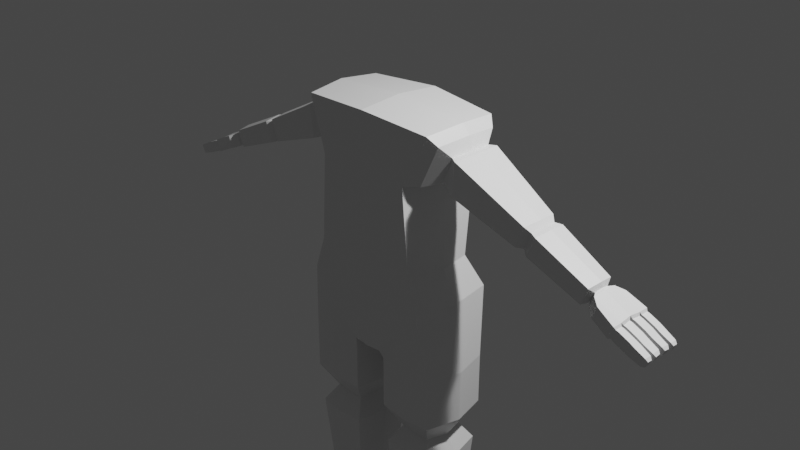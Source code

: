 # Source: impFemale.blend  (saved by Blender 2.83.19; exported with 4.5.12 LTS)
import bpy
from mathutils import Matrix  # noqa: F401  (used for matrix-valued properties, if any)

bpy.ops.wm.read_factory_settings(use_empty=True)
scene = bpy.context.scene
scene.name = 'Scene'

# ---- collections
col_collection = bpy.data.collections.new('Collection'); scene.collection.children.link(col_collection)

# ---- materials (node trees are filled in below, after node groups)
mat_material_001 = bpy.data.materials.new('Material.001')
mat_material_001.use_transparent_shadow = False

# ---- material node trees
mat_material_001.use_nodes = True; mat_material_001.node_tree.nodes.clear()
_N = mat_material_001.node_tree.nodes; _L = mat_material_001.node_tree.links
n0 = _N.new('ShaderNodeBsdfPrincipled'); n0.name = 'Principled BSDF'; n0.location = (10, 300)
n0.distribution = 'GGX'
n0.subsurface_method = 'BURLEY'
n0.inputs[2].default_value = 0.4
n0.inputs[3].default_value = 1.45
n0.inputs[27].default_value = (0.0, 0.0, 0.0, 1.0)
n0.inputs[28].default_value = 1.0
n1 = _N.new('ShaderNodeOutputMaterial'); n1.name = 'Material Output'; n1.location = (300, 300)
n2 = _N.new('ShaderNodeNormalMap'); n2.name = 'Normal Map'; n2.location = (-300, -300)
n2.label = 'Normal/Map'
n2.inputs[0].default_value = 0.0
_L.new(n0.outputs[0], n1.inputs[0])
_L.new(n2.outputs[0], n0.inputs[5])
n1.is_active_output = True

# ---- world
world_world = bpy.data.worlds.new('World'); scene.world = world_world
world_world.use_nodes = True; world_world.node_tree.nodes.clear()
_N = world_world.node_tree.nodes; _L = world_world.node_tree.links
n0 = _N.new('ShaderNodeOutputWorld'); n0.name = 'World Output'; n0.location = (300, 300)
n1 = _N.new('ShaderNodeBackground'); n1.name = 'Background'; n1.location = (10, 300)
n1.inputs[0].default_value = (0.05088, 0.05088, 0.05088, 1.0)
_L.new(n1.outputs[0], n0.inputs[0])
n0.is_active_output = True
world_world.color = (0.05088, 0.05088, 0.05088)
world_world.use_sun_shadow = False
world_world.sun_shadow_jitter_overblur = 0.0

# ---- cameras
cam_camera = bpy.data.cameras.new('Camera')
cam_camera.clip_end = 100.0
cam_camera.ortho_scale = 7.314
cam_camera_001 = bpy.data.cameras.new('Camera.001')
cam_camera_001.clip_end = 100.0
cam_camera_001.ortho_scale = 7.314

# ---- lights
light_light = bpy.data.lights.new('Light', 'POINT')
light_light.transmission_factor = 0.0
light_light.energy = 1000.0
light_light.shadow_soft_size = 0.1
light_light.shadow_maximum_resolution = 0.006
light_light.use_absolute_resolution = True
light_light_001 = bpy.data.lights.new('Light.001', 'POINT')
light_light_001.transmission_factor = 0.0
light_light_001.energy = 1000.0
light_light_001.shadow_soft_size = 0.25
light_light_001.shadow_maximum_resolution = 0.006
light_light_001.use_absolute_resolution = True

# ---- meshes
me_cube_001 = bpy.data.meshes.new('Cube.001')
me_cube_001.from_pydata([(0.808, 0.4293, 1.244), (0.1818, 0.3908, -1.297), (0.808, -0.4293, 1.244), (0.1818, -0.4537, -1.297), (0.706, -0.26, -2.243), (0.706, 0.197, -2.243), (0.8437, -0.4197, -1.967), (0.8437, 0.3568, -1.967), (0.5561, 0.488, 0.6877), (0.6286, 0.3144, -0.285), (0.7462, 0.4835, -0.6487), (0.2072, 0.3568, -1.967), (0.2072, -0.4197, -1.967), (0.2072, -0.4197, -1.392), (0.5561, -0.488, 0.6877), (0.6286, -0.4767, -0.285), (0.7462, -0.488, -0.6487), (0.8437, -0.4197, -1.392), (0.2072, 0.3568, -1.392), (0.8437, 0.3568, -1.392), (0.3449, -0.26, -2.243), (0.3449, 0.197, -2.243), (0.815, 0.3234, -2.432), (0.2359, 0.3234, -2.432), (0.815, -0.3863, -2.432), (0.2359, -0.3863, -2.432), (0.7566, -0.2757, -3.576), (0.3271, -0.2757, -3.576), (0.3271, 0.2128, -3.576), (0.7566, 0.2128, -3.576), (0.7036, -0.2154, -3.66), (0.3801, -0.2154, -3.66), (0.3801, 0.1525, -3.66), (0.7036, 0.1525, -3.66), (0.79, -0.2973, -3.76), (0.2937, -0.2973, -3.76), (0.2937, 0.2344, -3.716), (0.79, 0.2344, -3.716), (0.79, -0.2981, -4.194), (0.2937, -0.2981, -4.194), (0.2937, 0.2352, -4.194), (0.79, 0.2352, -4.194), (0.8397, -0.2981, -3.8), (0.8397, 0.2886, -3.8), (0.244, 0.2886, -3.8), (0.244, -0.2981, -3.8), (0.8397, -0.2981, -4.194), (0.8397, 0.2886, -4.194), (0.244, 0.2886, -4.194), (0.244, -0.2981, -4.194), (0.2937, -0.8956, -3.746), (0.79, -0.8956, -3.746), (0.2937, -0.8956, -4.194), (0.79, -0.8956, -4.194), (0.8397, -0.6976, -4.194), (0.244, -0.6976, -4.194), (0.244, -0.6976, -3.792), (0.8397, -0.6976, -3.792), (0.2937, -0.5085, -3.771), (0.244, -0.5085, -3.8), (0.8397, -0.5085, -3.8), (0.8397, -0.5085, -4.194), (0.79, -0.5085, -4.194), (0.2937, -0.5085, -4.194), (0.79, -0.5085, -3.771), (0.244, -0.5085, -4.194), (0.7714, -0.03146, -2.243), (0.3163, -0.03146, -2.243), (0.8508, -2.807e-09, 1.28), (0.1241, -0.03146, -1.302), (0.9398, -0.03146, -1.967), (0.1521, -0.03146, -1.967), (0.1521, -0.03146, -1.392), (0.8243, 0.0, -0.6487), (0.6963, -0.05462, -0.285), (0.6279, 2.22e-09, 0.6351), (0.9398, -0.03146, -1.392), (-0.0006773, -6.682e-09, 1.338), (0.9046, -0.03146, -2.432), (0.1864, -0.03146, -2.432), (0.826, -0.03146, -3.576), (0.295, -0.03146, -3.576), (0.7611, -0.03146, -3.66), (0.3583, -0.03146, -3.66), (0.8501, -0.03146, -3.738), (0.2715, -0.03146, -3.738), (0.8501, -0.03146, -4.194), (0.2715, -0.03146, -4.194), (0.9075, -0.004754, -3.8), (0.2155, -0.004754, -3.8), (0.9075, -0.004754, -4.194), (0.2155, -0.004754, -4.194), (0.0, 0.3904, -1.316), (0.0, -0.488, 1.297), (0.0, -0.4533, -1.316), (0.0, 0.488, 1.297), (0.0, 0.5108, -0.6487), (0.0, 0.3144, -0.285), (0.0, 0.488, 0.6487), (0.0, -0.518, -0.6487), (0.0, -0.5067, -0.285), (0.0, -0.518, 0.6487), (0.0, -0.03146, -1.316), (1.849, 0.1576, 0.5727), (1.777, 0.1576, 0.3898), (1.798, 3.73e-08, 0.3647), (1.869, 3.399e-08, 0.5947), (1.777, -0.1576, 0.3898), (0.5418, -0.4588, -1.392), (0.5418, -0.4588, -1.967), (0.0, 0.5229, -0.9825), (0.4804, 0.5232, -0.973), (0.4804, -0.5021, -0.973), (0.5418, 0.4158, -1.967), (0.5418, 0.2358, -2.243), (0.5418, 0.4158, -1.392), (0.0, -0.5019, -0.9825), (0.5418, 0.3782, -2.432), (0.5418, -0.2789, -2.243), (0.5418, -0.4212, -2.432), (0.5418, 0.2536, -3.576), (0.5418, -0.2967, -3.576), (0.5418, -0.2287, -3.66), (0.5418, 0.1856, -3.66), (0.5418, -0.321, -3.76), (0.5418, 0.2779, -3.716), (0.5418, -0.5589, -4.194), (0.5418, -0.9948, -4.194), (0.5418, 0.339, -3.8), (0.5418, 0.339, -4.194), (0.5418, 0.2788, -4.194), (0.5418, -0.9948, -3.746), (0.5418, -0.5589, -3.771), (0.5418, -0.3219, -4.194), (0.5608, -0.02154, -4.194), (1.849, -0.1576, 0.5727), (1.798, -0.1984, 0.6233), (1.734, 3.809e-08, 0.3657), (1.707, -0.1984, 0.3931), (1.707, 0.1984, 0.3931), (1.798, 0.1984, 0.6233), (1.824, 3.589e-08, 0.6428), (0.9898, 0.2729, 0.6629), (1.023, 0.2829, 1.028), (1.06, 1.967e-08, 1.045), (0.9898, -0.2729, 0.6629), (1.023, -0.2829, 1.028), (0.9885, 2.142e-08, 0.6441), (0.8435, 0.2384, 0.7519), (0.953, 0.2384, 1.028), (0.8435, -0.2384, 0.7519), (0.953, -0.2384, 1.028), (0.9839, 1.761e-08, 1.048), (0.8755, 1.929e-08, 0.7208), (1.858, 3.995e-08, 0.3156), (1.944, 3.753e-08, 0.5835), (1.92, -0.1904, 0.5635), (1.832, -0.1904, 0.3426), (1.832, 0.1904, 0.3426), (1.92, 0.1904, 0.5635), (2.45, 4.481e-08, 0.07369), (2.521, 4.136e-08, 0.3028), (2.501, -0.1564, 0.2804), (2.429, -0.1564, 0.09885), (2.429, 0.1564, 0.09885), (2.501, 0.1564, 0.2804), (2.49, 5.142e-08, 0.102), (2.536, 4.571e-08, 0.2508), (2.524, -0.08562, 0.2265), (2.477, -0.08562, 0.1226), (2.477, 0.08562, 0.1226), (2.524, 0.08562, 0.2265), (2.509, 5.154e-08, 0.07592), (2.562, 5.617e-08, 0.2361), (2.558, -0.1419, 0.2259), (2.511, -0.1419, 0.09005), (2.511, 0.1419, 0.09005), (2.558, 0.1419, 0.2259), (2.814, 0.01887, -0.03603), (2.852, 0.01891, 0.06894), (2.86, -0.1137, 0.06513), (2.818, -0.1138, -0.03771), (2.818, 0.1126, -0.03649), (2.86, 0.1125, 0.06391), (2.813, -0.01756, -0.03725), (2.852, -0.0176, 0.07015), (2.819, 0.1408, -0.03723), (2.859, 0.1408, 0.0632), (2.783, 5.752e-08, -0.05166), (2.842, 6.254e-08, 0.1061), (2.86, -0.1415, 0.06582), (2.819, -0.1415, -0.03799), (2.64, 0.2024, 0.1873), (2.859, 0.2231, 0.0632), (2.64, -0.2024, 0.1873), (2.593, -0.2024, 0.05142), (2.593, 0.2024, 0.05142), (2.86, -0.2225, 0.06582), (2.819, -0.2225, -0.03799), (2.819, 0.2231, -0.03723), (2.845, 0.1298, 0.0895), (2.793, 0.1298, -0.04472), (2.845, 0.2342, 0.0895), (2.793, 0.2342, -0.04472), (2.845, -0.1298, 0.0895), (2.793, -0.1298, -0.04472), (2.845, -0.2342, 0.0895), (2.793, -0.2342, -0.04472), (2.836, 0.01886, -0.05388), (2.882, 0.0189, 0.06231), (2.841, 0.1125, -0.0544), (2.891, 0.1125, 0.05592), (2.835, -0.01757, -0.05527), (2.883, -0.01761, 0.06365), (2.892, -0.1137, 0.05727), (2.84, -0.1138, -0.05579), (2.89, 0.1408, 0.0552), (2.842, 0.1408, -0.05525), (2.89, 0.2231, 0.0552), (2.842, 0.2231, -0.05525), (2.891, -0.1415, 0.05808), (2.842, -0.1415, -0.05611), (2.891, -0.2225, 0.05808), (2.842, -0.2225, -0.05611), (2.994, 0.01886, 0.0141), (2.952, 0.1125, -0.1026), (2.995, -0.01765, 0.01544), (3.002, 0.1408, 0.006988), (3.003, -0.2225, 0.009871), (2.953, -0.2225, -0.1043), (2.947, 0.01882, -0.1021), (3.003, 0.1125, 0.007705), (2.947, -0.01761, -0.1035), (3.003, -0.1138, 0.009059), (2.952, -0.1138, -0.104), (2.954, 0.1408, -0.1035), (3.002, 0.2231, 0.006988), (2.954, 0.2231, -0.1035), (3.003, -0.1415, 0.009871), (2.953, -0.1415, -0.1043), (3.015, 0.02036, -0.1218), (3.056, 0.0204, -0.02154), (3.019, 0.1109, -0.1223), (3.063, 0.1109, -0.02706), (3.014, -0.01809, -0.1243), (3.057, -0.01813, -0.0191), (3.064, -0.1133, -0.02475), (3.019, -0.1134, -0.1248), (3.063, 0.1411, -0.02657), (3.02, 0.1411, -0.1244), (3.063, 0.2227, -0.02657), (3.02, 0.2227, -0.1244), (3.065, -0.1394, -0.02084), (3.019, -0.1394, -0.1283), (3.065, -0.2247, -0.02084), (3.019, -0.2247, -0.1283), (3.126, 0.02589, -0.1616), (3.162, 0.02592, -0.07363), (3.13, 0.1053, -0.162), (3.168, 0.1053, -0.07848), (3.124, -0.02263, -0.1653), (3.163, -0.02267, -0.07), (3.169, -0.1089, -0.07511), (3.128, -0.1089, -0.1657), (3.168, 0.1467, -0.07926), (3.131, 0.1467, -0.1635), (3.168, 0.217, -0.07926), (3.131, 0.217, -0.1635), (3.17, -0.1449, -0.07361), (3.13, -0.1449, -0.1673), (3.17, -0.2193, -0.07361), (3.13, -0.2193, -0.1673), (3.163, 0.03927, -0.1596), (3.186, 0.03929, -0.1012), (3.165, 0.09192, -0.1598), (3.19, 0.09189, -0.1044), (3.161, -0.0352, -0.1646), (3.188, -0.03523, -0.09703), (3.193, -0.09632, -0.1007), (3.164, -0.09635, -0.1649), (3.191, 0.158, -0.1052), (3.166, 0.158, -0.1624), (3.191, 0.2057, -0.1052), (3.166, 0.2057, -0.1624), (3.193, -0.1572, -0.1017), (3.166, -0.1572, -0.1644), (3.193, -0.207, -0.1017), (3.166, -0.207, -0.1644), (0.8934, 0.3596, 1.148), (0.8934, -0.3596, 1.148), (0.6988, 0.3912, 0.6999), (0.6988, -0.3912, 0.6999), (0.9331, 7.616e-09, 1.178), (0.7547, 1.123e-08, 0.6548)], [], [(108, 13, 12, 109), (67, 21, 23, 79), (102, 69, 3, 94), (289, 291, 150, 151), (98, 95, 0, 8), (110, 96, 10, 111), (96, 97, 9, 10), (97, 98, 8, 9), (112, 3, 13, 108), (73, 74, 15, 16), (74, 75, 14, 15), (113, 7, 5, 114), (70, 6, 4, 66), (69, 1, 18, 72), (72, 18, 11, 71), (115, 19, 7, 113), (73, 16, 17, 76), (15, 14, 101, 100), (16, 15, 100, 99), (112, 16, 99, 116), (111, 10, 19, 115), (76, 17, 6, 70), (114, 5, 22, 117), (71, 11, 21, 67), (109, 12, 20, 118), (14, 2, 93, 101), (68, 77, 93, 2), (66, 4, 24, 78), (118, 20, 25, 119), (78, 24, 26, 80), (117, 22, 29, 120), (79, 23, 28, 81), (119, 25, 27, 121), (81, 28, 32, 83), (80, 26, 30, 82), (121, 27, 31, 122), (120, 29, 33, 123), (122, 31, 35, 124), (123, 33, 37, 125), (83, 32, 36, 85), (82, 30, 34, 84), (85, 36, 44, 89), (126, 62, 53, 127), (61, 60, 57, 54), (86, 41, 47, 90), (89, 44, 48, 91), (88, 42, 46, 90), (128, 43, 47, 129), (84, 34, 42, 88), (130, 40, 48, 129), (58, 59, 56, 50), (125, 37, 43, 128), (87, 39, 49, 91), (52, 50, 56, 55), (131, 50, 52, 127), (51, 53, 54, 57), (60, 64, 51, 57), (65, 63, 52, 55), (132, 58, 50, 131), (62, 61, 54, 53), (59, 65, 55, 56), (45, 49, 65, 59), (38, 46, 61, 62), (124, 35, 58, 132), (49, 39, 63, 65), (42, 34, 64, 60), (35, 45, 59, 58), (46, 42, 60, 61), (133, 38, 62, 126), (134, 87, 40, 130), (133, 39, 87, 134), (40, 87, 91, 48), (37, 84, 88, 43), (43, 88, 90, 47), (45, 89, 91, 49), (38, 86, 90, 46), (35, 85, 89, 45), (33, 82, 84, 37), (31, 83, 85, 35), (29, 80, 82, 33), (27, 81, 83, 31), (25, 79, 81, 27), (22, 78, 80, 29), (5, 66, 78, 22), (0, 95, 77, 68), (12, 71, 67, 20), (19, 76, 70, 7), (10, 73, 76, 19), (13, 72, 71, 12), (3, 69, 72, 13), (7, 70, 66, 5), (9, 8, 75, 74), (10, 9, 74, 73), (290, 288, 149, 148), (92, 1, 69, 102), (20, 67, 79, 25), (293, 290, 148, 153), (149, 152, 144, 143), (142, 143, 140, 139), (143, 144, 141, 140), (141, 136, 135, 106), (136, 138, 107, 135), (147, 142, 139, 137), (150, 153, 147, 145), (151, 150, 145, 146), (153, 148, 142, 147), (291, 293, 153, 150), (145, 147, 137, 138), (288, 292, 152, 149), (152, 151, 146, 144), (146, 145, 138, 136), (104, 103, 159, 158), (137, 139, 104, 105), (138, 137, 105, 107), (140, 141, 106, 103), (144, 146, 136, 141), (139, 140, 103, 104), (148, 149, 143, 142), (105, 104, 158, 154), (292, 289, 151, 152), (38, 133, 134, 86), (86, 134, 130, 41), (39, 133, 126, 63), (34, 124, 132, 64), (64, 132, 131, 51), (51, 131, 127, 53), (36, 125, 128, 44), (41, 130, 129, 47), (44, 128, 129, 48), (63, 126, 127, 52), (32, 123, 125, 36), (30, 122, 124, 34), (28, 120, 123, 32), (26, 121, 122, 30), (24, 119, 121, 26), (23, 117, 120, 28), (4, 118, 119, 24), (6, 109, 118, 4), (21, 114, 117, 23), (1, 111, 115, 18), (3, 112, 116, 94), (18, 115, 113, 11), (11, 113, 114, 21), (16, 112, 108, 17), (92, 110, 111, 1), (17, 108, 109, 6), (154, 158, 164, 160), (159, 155, 161, 165), (107, 105, 154, 157), (106, 135, 156, 155), (103, 106, 155, 159), (135, 107, 157, 156), (161, 162, 168, 167), (164, 165, 171, 170), (157, 154, 160, 163), (158, 159, 165, 164), (155, 156, 162, 161), (156, 157, 163, 162), (166, 170, 176, 172), (171, 167, 173, 177), (162, 163, 169, 168), (165, 161, 167, 171), (160, 164, 170, 166), (163, 160, 166, 169), (173, 174, 204, 189), (177, 200, 202, 192), (169, 166, 172, 175), (170, 171, 177, 176), (167, 168, 174, 173), (168, 169, 175, 174), (179, 178, 208, 209), (190, 197, 222, 220), (175, 205, 207, 195), (177, 173, 189, 200), (172, 176, 201, 188), (175, 172, 188, 205), (178, 179, 189, 188), (182, 178, 188, 201), (183, 182, 201, 200), (179, 183, 200, 189), (185, 184, 188, 189), (181, 180, 204, 205), (184, 181, 205, 188), (180, 185, 189, 204), (196, 192, 202, 203), (194, 195, 207, 206), (204, 174, 194, 206), (176, 177, 192, 196), (174, 175, 195, 194), (201, 176, 196, 203), (186, 199, 219, 217), (198, 191, 221, 223), (186, 187, 200, 201), (193, 199, 203, 202), (187, 193, 202, 200), (199, 186, 201, 203), (190, 191, 205, 204), (198, 197, 206, 207), (191, 198, 207, 205), (197, 190, 204, 206), (218, 216, 227, 236), (210, 211, 231, 225), (219, 218, 236, 237), (208, 210, 225, 230), (184, 185, 213, 212), (178, 182, 210, 208), (180, 181, 215, 214), (182, 183, 211, 210), (187, 186, 217, 216), (181, 184, 212, 215), (183, 179, 209, 211), (191, 190, 220, 221), (199, 193, 218, 219), (185, 180, 214, 213), (197, 198, 223, 222), (193, 187, 216, 218), (211, 209, 224, 231), (217, 219, 237, 235), (212, 213, 226, 232), (221, 220, 238, 239), (214, 215, 234, 233), (222, 223, 229, 228), (215, 212, 232, 234), (223, 221, 239, 229), (213, 214, 233, 226), (209, 208, 230, 224), (220, 222, 228, 238), (216, 217, 235, 227), (233, 234, 247, 246), (239, 238, 252, 253), (232, 226, 245, 244), (235, 237, 251, 249), (250, 248, 264, 266), (242, 243, 259, 258), (251, 250, 266, 267), (240, 242, 258, 256), (228, 229, 255, 254), (234, 232, 244, 247), (229, 239, 253, 255), (226, 233, 246, 245), (224, 230, 240, 241), (238, 228, 254, 252), (227, 235, 249, 248), (230, 225, 242, 240), (237, 236, 250, 251), (225, 231, 243, 242), (236, 227, 248, 250), (231, 224, 241, 243), (257, 256, 272, 273), (261, 262, 278, 277), (271, 269, 285, 287), (263, 260, 276, 279), (243, 241, 257, 259), (249, 251, 267, 265), (244, 245, 261, 260), (253, 252, 268, 269), (246, 247, 263, 262), (254, 255, 271, 270), (247, 244, 260, 263), (255, 253, 269, 271), (245, 246, 262, 261), (241, 240, 256, 257), (252, 254, 270, 268), (248, 249, 265, 264), (276, 277, 278, 279), (274, 275, 273, 272), (280, 281, 283, 282), (285, 284, 286, 287), (268, 270, 286, 284), (264, 265, 281, 280), (256, 258, 274, 272), (267, 266, 282, 283), (258, 259, 275, 274), (266, 264, 280, 282), (259, 257, 273, 275), (265, 267, 283, 281), (260, 261, 277, 276), (269, 268, 284, 285), (262, 263, 279, 278), (270, 271, 287, 286), (68, 2, 289, 292), (0, 68, 292, 288), (14, 75, 293, 291), (75, 8, 290, 293), (8, 0, 288, 290), (2, 14, 291, 289)])
_uv = me_cube_001.uv_layers.new(name='UVMap')
_uv.uv.foreach_set('vector', [0.4062, 0.75, 0.375, 0.75, 0.375, 0.75, 0.4062, 0.75, 0.375, 0.625, 0.375, 0.5, 0.375, 0.5, 0.375, 0.625, 0.25, 0.625, 0.375, 0.625, 0.375, 0.75, 0.25, 0.75, 0.625, 0.75, 0.5625, 0.75, 0.5625, 0.75, 0.625, 0.75, 0.5625, 0.375, 0.625, 0.375, 0.625, 0.5, 0.5625, 0.5, 0.4062, 0.375, 0.4375, 0.375, 0.4375, 0.5, 0.4062, 0.5, 0.4375, 0.375, 0.4725, 0.375, 0.4725, 0.5, 0.4375, 0.5, 0.4725, 0.375, 0.5625, 0.375, 0.5625, 0.5, 0.4725, 0.5, 0.4062, 0.75, 0.375, 0.75, 0.375, 0.75, 0.4062, 0.75, 0.4375, 0.625, 0.4725, 0.625, 0.4725, 0.75, 0.4375, 0.75, 0.4725, 0.625, 0.5625, 0.625, 0.5625, 0.75, 0.4725, 0.75, 0.4062, 0.5, 0.4375, 0.5, 0.4375, 0.5, 0.4062, 0.5, 0.4375, 0.625, 0.4375, 0.75, 0.4375, 0.75, 0.4375, 0.625, 0.375, 0.625, 0.375, 0.5, 0.375, 0.5, 0.375, 0.625, 0.375, 0.625, 0.375, 0.5, 0.375, 0.5, 0.375, 0.625, 0.4062, 0.5, 0.4375, 0.5, 0.4375, 0.5, 0.4062, 0.5, 0.4375, 0.625, 0.4375, 0.75, 0.4375, 0.75, 0.4375, 0.625, 0.4725, 0.75, 0.5625, 0.75, 0.5625, 0.875, 0.4725, 0.875, 0.4375, 0.75, 0.4725, 0.75, 0.4725, 0.875, 0.4375, 0.875, 0.4062, 0.75, 0.4375, 0.75, 0.4375, 0.875, 0.4062, 0.875, 0.4062, 0.5, 0.4375, 0.5, 0.4375, 0.5, 0.4062, 0.5, 0.4375, 0.625, 0.4375, 0.75, 0.4375, 0.75, 0.4375, 0.625, 0.4062, 0.5, 0.4375, 0.5, 0.4375, 0.5, 0.4062, 0.5, 0.375, 0.625, 0.375, 0.5, 0.375, 0.5, 0.375, 0.625, 0.4062, 0.75, 0.375, 0.75, 0.375, 0.75, 0.4062, 0.75, 0.5625, 0.75, 0.625, 0.75, 0.625, 0.875, 0.5625, 0.875, 0.625, 0.625, 0.75, 0.625, 0.75, 0.75, 0.625, 0.75, 0.4375, 0.625, 0.4375, 0.75, 0.4375, 0.75, 0.4375, 0.625, 0.4062, 0.75, 0.375, 0.75, 0.375, 0.75, 0.4062, 0.75, 0.4375, 0.625, 0.4375, 0.75, 0.4375, 0.75, 0.4375, 0.625, 0.4062, 0.5, 0.4375, 0.5, 0.4375, 0.5, 0.4062, 0.5, 0.375, 0.625, 0.375, 0.5, 0.375, 0.5, 0.375, 0.625, 0.4062, 0.75, 0.375, 0.75, 0.375, 0.75, 0.4062, 0.75, 0.375, 0.625, 0.375, 0.5, 0.375, 0.5, 0.375, 0.625, 0.4375, 0.625, 0.4375, 0.75, 0.4375, 0.75, 0.4375, 0.625, 0.4062, 0.75, 0.375, 0.75, 0.375, 0.75, 0.4063, 0.75, 0.4062, 0.5, 0.4375, 0.5, 0.4375, 0.5, 0.4062, 0.5, 0.4063, 0.75, 0.375, 0.75, 0.375, 0.75, 0.4062, 0.75, 0.4062, 0.5, 0.4375, 0.5, 0.4375, 0.5, 0.4062, 0.5, 0.375, 0.625, 0.375, 0.5, 0.375, 0.5, 0.375, 0.625, 0.4375, 0.625, 0.4375, 0.75, 0.4375, 0.75, 0.4375, 0.625, 0.375, 0.625, 0.375, 0.5, 0.375, 0.5, 0.375, 0.625, 0.0, 0.0, 0.0, 0.0, 0.0, 0.0, 0.0, 0.0, 0.4375, 0.75, 0.4375, 0.75, 0.4375, 0.75, 0.4375, 0.75, 0.0, 0.0, 0.0, 0.0, 0.0, 0.0, 0.0, 0.0, 0.375, 0.625, 0.375, 0.5, 0.375, 0.5, 0.375, 0.625, 0.4375, 0.625, 0.4375, 0.75, 0.4375, 0.75, 0.4375, 0.625, 0.4062, 0.5, 0.4375, 0.5, 0.4375, 0.5, 0.4062, 0.5, 0.4375, 0.625, 0.4375, 0.75, 0.4375, 0.75, 0.4375, 0.625, 0.0, 0.0, 0.0, 0.0, 0.0, 0.0, 0.0, 0.0, 0.375, 0.75, 0.375, 0.75, 0.375, 0.75, 0.375, 0.75, 0.4062, 0.5, 0.4375, 0.5, 0.4375, 0.5, 0.4062, 0.5, 0.0, 0.0, 0.0, 0.0, 0.0, 0.0, 0.0, 0.0, 0.375, 0.75, 0.375, 0.75, 0.375, 0.75, 0.375, 0.75, 0.4062, 0.75, 0.375, 0.75, 0.375, 0.75, 0.4062, 0.75, 0.4375, 0.75, 0.4375, 0.75, 0.4375, 0.75, 0.4375, 0.75, 0.4375, 0.75, 0.4375, 0.75, 0.4375, 0.75, 0.4375, 0.75, 0.0, 0.0, 0.0, 0.0, 0.0, 0.0, 0.0, 0.0, 0.4062, 0.75, 0.375, 0.75, 0.375, 0.75, 0.4062, 0.75, 0.0, 0.0, 0.0, 0.0, 0.0, 0.0, 0.0, 0.0, 0.375, 0.75, 0.375, 0.75, 0.375, 0.75, 0.375, 0.75, 0.375, 0.75, 0.375, 0.75, 0.375, 0.75, 0.375, 0.75, 0.0, 0.0, 0.0, 0.0, 0.0, 0.0, 0.0, 0.0, 0.4062, 0.75, 0.375, 0.75, 0.375, 0.75, 0.4062, 0.75, 0.0, 0.0, 0.0, 0.0, 0.0, 0.0, 0.0, 0.0, 0.4375, 0.75, 0.4375, 0.75, 0.4375, 0.75, 0.4375, 0.75, 0.375, 0.75, 0.375, 0.75, 0.375, 0.75, 0.375, 0.75, 0.4375, 0.75, 0.4375, 0.75, 0.4375, 0.75, 0.4375, 0.75, 0.0, 0.0, 0.0, 0.0, 0.0, 0.0, 0.0, 0.0, 0.0, 0.0, 0.0, 0.0, 0.0, 0.0, 0.0, 0.0, 0.0, 0.0, 0.0, 0.0, 0.0, 0.0, 0.0, 0.0, 0.0, 0.0, 0.0, 0.0, 0.0, 0.0, 0.0, 0.0, 0.4375, 0.5, 0.4375, 0.625, 0.4375, 0.625, 0.4375, 0.5, 0.4375, 0.5, 0.4375, 0.625, 0.4375, 0.625, 0.4375, 0.5, 0.375, 0.75, 0.375, 0.625, 0.375, 0.625, 0.375, 0.75, 0.0, 0.0, 0.0, 0.0, 0.0, 0.0, 0.0, 0.0, 0.375, 0.75, 0.375, 0.625, 0.375, 0.625, 0.375, 0.75, 0.4375, 0.5, 0.4375, 0.625, 0.4375, 0.625, 0.4375, 0.5, 0.375, 0.75, 0.375, 0.625, 0.375, 0.625, 0.375, 0.75, 0.4375, 0.5, 0.4375, 0.625, 0.4375, 0.625, 0.4375, 0.5, 0.375, 0.75, 0.375, 0.625, 0.375, 0.625, 0.375, 0.75, 0.375, 0.75, 0.375, 0.625, 0.375, 0.625, 0.375, 0.75, 0.4375, 0.5, 0.4375, 0.625, 0.4375, 0.625, 0.4375, 0.5, 0.4375, 0.5, 0.4375, 0.625, 0.4375, 0.625, 0.4375, 0.5, 0.625, 0.5, 0.75, 0.5, 0.75, 0.625, 0.625, 0.625, 0.375, 0.75, 0.375, 0.625, 0.375, 0.625, 0.375, 0.75, 0.4375, 0.5, 0.4375, 0.625, 0.4375, 0.625, 0.4375, 0.5, 0.4375, 0.5, 0.4375, 0.625, 0.4375, 0.625, 0.4375, 0.5, 0.375, 0.75, 0.375, 0.625, 0.375, 0.625, 0.375, 0.75, 0.375, 0.75, 0.375, 0.625, 0.375, 0.625, 0.375, 0.75, 0.4375, 0.5, 0.4375, 0.625, 0.4375, 0.625, 0.4375, 0.5, 0.4725, 0.5, 0.5625, 0.5, 0.5625, 0.625, 0.4725, 0.625, 0.4375, 0.5, 0.4725, 0.5, 0.4725, 0.625, 0.4375, 0.625, 0.5625, 0.5, 0.625, 0.5, 0.625, 0.5, 0.5625, 0.5, 0.25, 0.5, 0.375, 0.5, 0.375, 0.625, 0.25, 0.625, 0.375, 0.75, 0.375, 0.625, 0.375, 0.625, 0.375, 0.75, 0.5625, 0.625, 0.5625, 0.5, 0.5625, 0.5, 0.5625, 0.625, 0.625, 0.5, 0.625, 0.625, 0.625, 0.625, 0.625, 0.5, 0.5625, 0.5, 0.625, 0.5, 0.625, 0.5, 0.5625, 0.5, 0.625, 0.5, 0.625, 0.625, 0.625, 0.625, 0.625, 0.5, 0.625, 0.625, 0.625, 0.75, 0.625, 0.75, 0.625, 0.625, 0.625, 0.75, 0.5625, 0.75, 0.5625, 0.75, 0.625, 0.75, 0.5625, 0.625, 0.5625, 0.5, 0.5625, 0.5, 0.5625, 0.625, 0.5625, 0.75, 0.5625, 0.625, 0.5625, 0.625, 0.5625, 0.75, 0.625, 0.75, 0.5625, 0.75, 0.5625, 0.75, 0.625, 0.75, 0.5625, 0.625, 0.5625, 0.5, 0.5625, 0.5, 0.5625, 0.625, 0.5625, 0.75, 0.5625, 0.625, 0.5625, 0.625, 0.5625, 0.75, 0.5625, 0.75, 0.5625, 0.625, 0.5625, 0.625, 0.5625, 0.75, 0.625, 0.5, 0.625, 0.625, 0.625, 0.625, 0.625, 0.5, 0.625, 0.625, 0.625, 0.75, 0.625, 0.75, 0.625, 0.625, 0.625, 0.75, 0.5625, 0.75, 0.5625, 0.75, 0.625, 0.75, 0.5625, 0.5, 0.625, 0.5, 0.625, 0.5, 0.5625, 0.5, 0.5625, 0.625, 0.5625, 0.5, 0.5625, 0.5, 0.5625, 0.625, 0.5625, 0.75, 0.5625, 0.625, 0.5625, 0.625, 0.5625, 0.75, 0.625, 0.5, 0.625, 0.625, 0.625, 0.625, 0.625, 0.5, 0.625, 0.625, 0.625, 0.75, 0.625, 0.75, 0.625, 0.625, 0.5625, 0.5, 0.625, 0.5, 0.625, 0.5, 0.5625, 0.5, 0.5625, 0.5, 0.625, 0.5, 0.625, 0.5, 0.5625, 0.5, 0.5625, 0.625, 0.5625, 0.5, 0.5625, 0.5, 0.5625, 0.625, 0.625, 0.625, 0.625, 0.75, 0.625, 0.75, 0.625, 0.625, 0.0, 0.0, 0.0, 0.0, 0.0, 0.0, 0.0, 0.0, 0.0, 0.0, 0.0, 0.0, 0.0, 0.0, 0.0, 0.0, 0.0, 0.0, 0.0, 0.0, 0.0, 0.0, 0.0, 0.0, 0.4375, 0.75, 0.4062, 0.75, 0.4062, 0.75, 0.4375, 0.75, 0.4375, 0.75, 0.4062, 0.75, 0.4062, 0.75, 0.4375, 0.75, 0.4375, 0.75, 0.4062, 0.75, 0.4062, 0.75, 0.4375, 0.75, 0.375, 0.5, 0.4062, 0.5, 0.4062, 0.5, 0.375, 0.5, 0.0, 0.0, 0.0, 0.0, 0.0, 0.0, 0.0, 0.0, 0.375, 0.5, 0.4062, 0.5, 0.4062, 0.5, 0.375, 0.5, 0.0, 0.0, 0.0, 0.0, 0.0, 0.0, 0.0, 0.0, 0.375, 0.5, 0.4062, 0.5, 0.4062, 0.5, 0.375, 0.5, 0.4375, 0.75, 0.4063, 0.75, 0.4062, 0.75, 0.4375, 0.75, 0.375, 0.5, 0.4062, 0.5, 0.4062, 0.5, 0.375, 0.5, 0.4375, 0.75, 0.4062, 0.75, 0.4063, 0.75, 0.4375, 0.75, 0.4375, 0.75, 0.4062, 0.75, 0.4062, 0.75, 0.4375, 0.75, 0.375, 0.5, 0.4062, 0.5, 0.4062, 0.5, 0.375, 0.5, 0.4375, 0.75, 0.4062, 0.75, 0.4062, 0.75, 0.4375, 0.75, 0.4375, 0.75, 0.4062, 0.75, 0.4062, 0.75, 0.4375, 0.75, 0.375, 0.5, 0.4062, 0.5, 0.4062, 0.5, 0.375, 0.5, 0.375, 0.5, 0.4062, 0.5, 0.4062, 0.5, 0.375, 0.5, 0.375, 0.75, 0.4062, 0.75, 0.4062, 0.875, 0.375, 0.875, 0.375, 0.5, 0.4062, 0.5, 0.4062, 0.5, 0.375, 0.5, 0.375, 0.5, 0.4062, 0.5, 0.4062, 0.5, 0.375, 0.5, 0.4375, 0.75, 0.4062, 0.75, 0.4062, 0.75, 0.4375, 0.75, 0.375, 0.375, 0.4062, 0.375, 0.4062, 0.5, 0.375, 0.5, 0.4375, 0.75, 0.4062, 0.75, 0.4062, 0.75, 0.4375, 0.75, 0.5625, 0.625, 0.5625, 0.5, 0.5625, 0.5, 0.5625, 0.625, 0.625, 0.5, 0.625, 0.625, 0.625, 0.625, 0.625, 0.5, 0.5625, 0.75, 0.5625, 0.625, 0.5625, 0.625, 0.5625, 0.75, 0.625, 0.625, 0.625, 0.75, 0.625, 0.75, 0.625, 0.625, 0.625, 0.5, 0.625, 0.625, 0.625, 0.625, 0.625, 0.5, 0.625, 0.75, 0.5625, 0.75, 0.5625, 0.75, 0.625, 0.75, 0.625, 0.625, 0.625, 0.75, 0.625, 0.75, 0.625, 0.625, 0.5625, 0.5, 0.625, 0.5, 0.625, 0.5, 0.5625, 0.5, 0.5625, 0.75, 0.5625, 0.625, 0.5625, 0.625, 0.5625, 0.75, 0.5625, 0.5, 0.625, 0.5, 0.625, 0.5, 0.5625, 0.5, 0.625, 0.625, 0.625, 0.75, 0.625, 0.75, 0.625, 0.625, 0.625, 0.75, 0.5625, 0.75, 0.5625, 0.75, 0.625, 0.75, 0.5625, 0.625, 0.5625, 0.5, 0.5625, 0.5, 0.5625, 0.625, 0.625, 0.5, 0.625, 0.625, 0.625, 0.625, 0.625, 0.5, 0.625, 0.75, 0.5625, 0.75, 0.5625, 0.75, 0.625, 0.75, 0.625, 0.5, 0.625, 0.625, 0.625, 0.625, 0.625, 0.5, 0.5625, 0.625, 0.5625, 0.5, 0.5625, 0.5, 0.5625, 0.625, 0.5625, 0.75, 0.5625, 0.625, 0.5625, 0.625, 0.5625, 0.75, 0.625, 0.625, 0.625, 0.75, 0.625, 0.75, 0.625, 0.625, 0.625, 0.5, 0.625, 0.5, 0.625, 0.5, 0.625, 0.5, 0.5625, 0.75, 0.5625, 0.625, 0.5625, 0.625, 0.5625, 0.75, 0.5625, 0.5, 0.625, 0.5, 0.625, 0.5, 0.5625, 0.5, 0.625, 0.625, 0.625, 0.75, 0.625, 0.75, 0.625, 0.625, 0.625, 0.75, 0.5625, 0.75, 0.5625, 0.75, 0.625, 0.75, 0.614, 0.6084, 0.5722, 0.6084, 0.5722, 0.6084, 0.614, 0.6084, 0.6177, 0.75, 0.6177, 0.75, 0.6177, 0.75, 0.6177, 0.75, 0.5625, 0.75, 0.5625, 0.75, 0.5625, 0.75, 0.5625, 0.75, 0.625, 0.5, 0.625, 0.625, 0.625, 0.625, 0.625, 0.5, 0.5625, 0.625, 0.5625, 0.5, 0.5625, 0.5, 0.5625, 0.625, 0.5625, 0.75, 0.5625, 0.625, 0.5625, 0.625, 0.5625, 0.75, 0.5722, 0.6084, 0.614, 0.6084, 0.625, 0.625, 0.5625, 0.625, 0.5712, 0.5167, 0.5722, 0.6084, 0.5625, 0.625, 0.5625, 0.5, 0.6163, 0.5166, 0.5712, 0.5167, 0.5625, 0.5, 0.625, 0.5, 0.614, 0.6084, 0.6163, 0.5166, 0.625, 0.5, 0.625, 0.625, 0.6145, 0.6405, 0.5718, 0.6405, 0.5625, 0.625, 0.625, 0.625, 0.5706, 0.7345, 0.6169, 0.7345, 0.625, 0.75, 0.5625, 0.75, 0.5718, 0.6405, 0.5706, 0.7345, 0.5625, 0.75, 0.5625, 0.625, 0.6169, 0.7345, 0.6145, 0.6405, 0.625, 0.625, 0.625, 0.75, 0.5625, 0.5, 0.625, 0.5, 0.625, 0.5, 0.5625, 0.5, 0.625, 0.75, 0.5625, 0.75, 0.5625, 0.75, 0.625, 0.75, 0.625, 0.75, 0.625, 0.75, 0.625, 0.75, 0.625, 0.75, 0.5625, 0.5, 0.625, 0.5, 0.625, 0.5, 0.5625, 0.5, 0.625, 0.75, 0.5625, 0.75, 0.5625, 0.75, 0.625, 0.75, 0.5625, 0.5, 0.5625, 0.5, 0.5625, 0.5, 0.5625, 0.5, 0.5705, 0.5, 0.5705, 0.5, 0.5705, 0.5, 0.5705, 0.5, 0.5701, 0.75, 0.5701, 0.75, 0.5701, 0.75, 0.5701, 0.75, 0.5705, 0.5, 0.6165, 0.5, 0.625, 0.5, 0.5625, 0.5, 0.6165, 0.5, 0.5705, 0.5, 0.5625, 0.5, 0.625, 0.5, 0.6165, 0.5, 0.6165, 0.5, 0.625, 0.5, 0.625, 0.5, 0.5705, 0.5, 0.5705, 0.5, 0.5625, 0.5, 0.5625, 0.5, 0.6177, 0.75, 0.5701, 0.75, 0.5625, 0.75, 0.625, 0.75, 0.5701, 0.75, 0.6177, 0.75, 0.625, 0.75, 0.5625, 0.75, 0.5701, 0.75, 0.5701, 0.75, 0.5625, 0.75, 0.5625, 0.75, 0.6177, 0.75, 0.6177, 0.75, 0.625, 0.75, 0.625, 0.75, 0.6165, 0.5, 0.6165, 0.5, 0.6165, 0.5, 0.6165, 0.5, 0.5712, 0.5167, 0.6163, 0.5166, 0.6163, 0.5166, 0.5712, 0.5167, 0.5705, 0.5, 0.6165, 0.5, 0.6165, 0.5, 0.5705, 0.5, 0.5722, 0.6084, 0.5712, 0.5167, 0.5712, 0.5167, 0.5722, 0.6084, 0.5718, 0.6405, 0.6145, 0.6405, 0.6145, 0.6405, 0.5718, 0.6405, 0.5722, 0.6084, 0.5712, 0.5167, 0.5712, 0.5167, 0.5722, 0.6084, 0.6169, 0.7345, 0.5706, 0.7345, 0.5706, 0.7345, 0.6169, 0.7345, 0.5712, 0.5167, 0.6163, 0.5166, 0.6163, 0.5166, 0.5712, 0.5167, 0.6165, 0.5, 0.5705, 0.5, 0.5705, 0.5, 0.6165, 0.5, 0.5706, 0.7345, 0.5718, 0.6405, 0.5718, 0.6405, 0.5706, 0.7345, 0.6163, 0.5166, 0.614, 0.6084, 0.614, 0.6084, 0.6163, 0.5166, 0.5701, 0.75, 0.6177, 0.75, 0.6177, 0.75, 0.5701, 0.75, 0.5705, 0.5, 0.6165, 0.5, 0.6165, 0.5, 0.5705, 0.5, 0.6145, 0.6405, 0.6169, 0.7345, 0.6169, 0.7345, 0.6145, 0.6405, 0.6177, 0.75, 0.5701, 0.75, 0.5701, 0.75, 0.6177, 0.75, 0.6165, 0.5, 0.6165, 0.5, 0.6165, 0.5, 0.6165, 0.5, 0.6163, 0.5166, 0.614, 0.6084, 0.614, 0.6084, 0.6163, 0.5166, 0.5705, 0.5, 0.5705, 0.5, 0.5705, 0.5, 0.5705, 0.5, 0.5718, 0.6405, 0.6145, 0.6405, 0.6145, 0.6405, 0.5718, 0.6405, 0.5701, 0.75, 0.6177, 0.75, 0.6177, 0.75, 0.5701, 0.75, 0.6169, 0.7345, 0.5706, 0.7345, 0.5706, 0.7345, 0.6169, 0.7345, 0.6177, 0.75, 0.5701, 0.75, 0.5701, 0.75, 0.6177, 0.75, 0.5706, 0.7345, 0.5718, 0.6405, 0.5718, 0.6405, 0.5706, 0.7345, 0.5701, 0.75, 0.5701, 0.75, 0.5701, 0.75, 0.5701, 0.75, 0.6145, 0.6405, 0.6169, 0.7345, 0.6169, 0.7345, 0.6145, 0.6405, 0.614, 0.6084, 0.5722, 0.6084, 0.5722, 0.6084, 0.614, 0.6084, 0.6177, 0.75, 0.6177, 0.75, 0.6177, 0.75, 0.6177, 0.75, 0.6165, 0.5, 0.5705, 0.5, 0.5705, 0.5, 0.6165, 0.5, 0.6169, 0.7345, 0.5706, 0.7345, 0.5706, 0.7345, 0.6169, 0.7345, 0.5701, 0.75, 0.6177, 0.75, 0.6177, 0.75, 0.5701, 0.75, 0.5718, 0.6405, 0.6145, 0.6405, 0.6145, 0.6405, 0.5718, 0.6405, 0.5705, 0.5, 0.5705, 0.5, 0.5705, 0.5, 0.5705, 0.5, 0.6165, 0.5, 0.6165, 0.5, 0.6165, 0.5, 0.6165, 0.5, 0.5712, 0.5167, 0.6163, 0.5166, 0.6163, 0.5166, 0.5712, 0.5167, 0.5705, 0.5, 0.6165, 0.5, 0.6165, 0.5, 0.5705, 0.5, 0.5722, 0.6084, 0.5712, 0.5167, 0.5712, 0.5167, 0.5722, 0.6084, 0.6177, 0.75, 0.5701, 0.75, 0.5701, 0.75, 0.6177, 0.75, 0.5706, 0.7345, 0.5718, 0.6405, 0.5718, 0.6405, 0.5706, 0.7345, 0.5701, 0.75, 0.5701, 0.75, 0.5701, 0.75, 0.5701, 0.75, 0.6145, 0.6405, 0.6169, 0.7345, 0.6169, 0.7345, 0.6145, 0.6405, 0.614, 0.6084, 0.5722, 0.6084, 0.5722, 0.6084, 0.614, 0.6084, 0.6177, 0.75, 0.6177, 0.75, 0.6177, 0.75, 0.6177, 0.75, 0.6165, 0.5, 0.5705, 0.5, 0.5705, 0.5, 0.6165, 0.5, 0.5722, 0.6084, 0.5712, 0.5167, 0.5712, 0.5167, 0.5722, 0.6084, 0.5705, 0.5, 0.6165, 0.5, 0.6165, 0.5, 0.5705, 0.5, 0.5712, 0.5167, 0.6163, 0.5166, 0.6163, 0.5166, 0.5712, 0.5167, 0.6165, 0.5, 0.6165, 0.5, 0.6165, 0.5, 0.6165, 0.5, 0.6163, 0.5166, 0.614, 0.6084, 0.614, 0.6084, 0.6163, 0.5166, 0.614, 0.6084, 0.5722, 0.6084, 0.5722, 0.6084, 0.614, 0.6084, 0.6145, 0.6405, 0.6169, 0.7345, 0.6169, 0.7345, 0.6145, 0.6405, 0.5701, 0.75, 0.5701, 0.75, 0.5701, 0.75, 0.5701, 0.75, 0.5706, 0.7345, 0.5718, 0.6405, 0.5718, 0.6405, 0.5706, 0.7345, 0.6163, 0.5166, 0.614, 0.6084, 0.614, 0.6084, 0.6163, 0.5166, 0.5705, 0.5, 0.5705, 0.5, 0.5705, 0.5, 0.5705, 0.5, 0.5718, 0.6405, 0.6145, 0.6405, 0.6145, 0.6405, 0.5718, 0.6405, 0.5701, 0.75, 0.6177, 0.75, 0.6177, 0.75, 0.5701, 0.75, 0.6169, 0.7345, 0.5706, 0.7345, 0.5706, 0.7345, 0.6169, 0.7345, 0.6177, 0.75, 0.5701, 0.75, 0.5701, 0.75, 0.6177, 0.75, 0.5706, 0.7345, 0.5718, 0.6405, 0.5718, 0.6405, 0.5706, 0.7345, 0.5701, 0.75, 0.5701, 0.75, 0.5701, 0.75, 0.5701, 0.75, 0.6145, 0.6405, 0.6169, 0.7345, 0.6169, 0.7345, 0.6145, 0.6405, 0.614, 0.6084, 0.5722, 0.6084, 0.5722, 0.6084, 0.614, 0.6084, 0.6177, 0.75, 0.6177, 0.75, 0.6177, 0.75, 0.6177, 0.75, 0.6165, 0.5, 0.5705, 0.5, 0.5705, 0.5, 0.6165, 0.5, 0.5718, 0.6405, 0.6145, 0.6405, 0.6169, 0.7345, 0.5706, 0.7345, 0.5712, 0.5167, 0.6163, 0.5166, 0.614, 0.6084, 0.5722, 0.6084, 0.6165, 0.5, 0.5705, 0.5, 0.5705, 0.5, 0.6165, 0.5, 0.5701, 0.75, 0.6177, 0.75, 0.6177, 0.75, 0.5701, 0.75, 0.6177, 0.75, 0.6177, 0.75, 0.6177, 0.75, 0.6177, 0.75, 0.6165, 0.5, 0.5705, 0.5, 0.5705, 0.5, 0.6165, 0.5, 0.5722, 0.6084, 0.5712, 0.5167, 0.5712, 0.5167, 0.5722, 0.6084, 0.5705, 0.5, 0.6165, 0.5, 0.6165, 0.5, 0.5705, 0.5, 0.5712, 0.5167, 0.6163, 0.5166, 0.6163, 0.5166, 0.5712, 0.5167, 0.6165, 0.5, 0.6165, 0.5, 0.6165, 0.5, 0.6165, 0.5, 0.6163, 0.5166, 0.614, 0.6084, 0.614, 0.6084, 0.6163, 0.5166, 0.5705, 0.5, 0.5705, 0.5, 0.5705, 0.5, 0.5705, 0.5, 0.5718, 0.6405, 0.6145, 0.6405, 0.6145, 0.6405, 0.5718, 0.6405, 0.5701, 0.75, 0.6177, 0.75, 0.6177, 0.75, 0.5701, 0.75, 0.6169, 0.7345, 0.5706, 0.7345, 0.5706, 0.7345, 0.6169, 0.7345, 0.6177, 0.75, 0.5701, 0.75, 0.5701, 0.75, 0.6177, 0.75, 0.625, 0.625, 0.625, 0.75, 0.625, 0.75, 0.625, 0.625, 0.625, 0.5, 0.625, 0.625, 0.625, 0.625, 0.625, 0.5, 0.5625, 0.75, 0.5625, 0.625, 0.5625, 0.625, 0.5625, 0.75, 0.5625, 0.625, 0.5625, 0.5, 0.5625, 0.5, 0.5625, 0.625, 0.5625, 0.5, 0.625, 0.5, 0.625, 0.5, 0.5625, 0.5, 0.625, 0.75, 0.5625, 0.75, 0.5625, 0.75, 0.625, 0.75])
me_cube_001.materials.append(mat_material_001)
me_cube_001.use_remesh_fix_poles = True
me_cube_001.use_remesh_preserve_attributes = False
me_cube_001.use_mirror_vertex_groups = False
me_cube_001.update()
me_cube_001.normals_split_custom_set([tuple(v) for v in zip(*[iter([-0.1161, -0.9932, 0.0, -0.1161, -0.9932, 0.0, -0.1161, -0.9932, 0.0, -0.1161, -0.9932, 0.0, -0.8232, 0.1103, 0.557, -0.8232, 0.1103, 0.557, -0.8232, 0.1103, 0.557, -0.8232, 0.1103, 0.557, 0.1086, 0.002058, -0.9941, 0.1086, 0.002058, -0.9941, 0.1086, 0.002058, -0.9941, 0.1086, 0.002058, -0.9941, 0.7348, -0.6172, -0.2814, 0.7348, -0.6172, -0.2814, 0.7348, -0.6172, -0.2814, 0.7348, -0.6172, -0.2814, 0.04339, 0.9983, 0.03957, 0.04339, 0.9983, 0.03957, 0.04339, 0.9983, 0.03957, 0.04339, 0.9983, 0.03957, 0.02147, 0.9973, 0.06989, 0.02147, 0.9973, 0.06989, 0.02147, 0.9973, 0.06989, 0.02147, 0.9973, 0.06989, 0.01772, 0.8922, 0.4513, 0.01772, 0.8922, 0.4513, 0.01772, 0.8922, 0.4513, 0.01772, 0.8922, 0.4513, 0.005888, 0.9838, -0.179, 0.005888, 0.9838, -0.179, 0.005888, 0.9838, -0.179, 0.005888, 0.9838, -0.179, -0.05557, -0.986, -0.1575, -0.05557, -0.986, -0.1575, -0.05557, -0.986, -0.1575, -0.05557, -0.986, -0.1575, 0.9394, -0.1505, 0.3082, 0.9394, -0.1505, 0.3082, 0.9394, -0.1505, 0.3082, 0.9394, -0.1505, 0.3082, 0.9862, -0.1467, 0.07677, 0.9862, -0.1467, 0.07677, 0.9862, -0.1467, 0.07677, 0.9862, -0.1467, 0.07677, 0.1718, 0.819, -0.5475, 0.1718, 0.819, -0.5475, 0.1718, 0.819, -0.5475, 0.1718, 0.819, -0.5475, 0.8257, -0.2162, -0.5211, 0.8257, -0.2162, -0.5211, 0.8257, -0.2162, -0.5211, 0.8257, -0.2162, -0.5211, -0.9456, 0.1333, -0.2967, -0.9456, 0.1333, -0.2967, -0.9456, 0.1333, -0.2967, -0.9456, 0.1333, -0.2967, -0.9901, 0.1405, 0.0, -0.9901, 0.1405, 0.0, -0.9901, 0.1405, 0.0, -0.9901, 0.1405, 0.0, 0.1917, 0.9815, -8.426e-08, 0.1917, 0.9815, -8.426e-08, 0.1917, 0.9815, -8.426e-08, 0.1917, 0.9815, -8.426e-08, 0.9719, -0.1931, 0.1344, 0.9719, -0.1931, 0.1344, 0.9719, -0.1931, 0.1344, 0.9719, -0.1931, 0.1344, 0.05085, -0.9987, -0.009928, 0.05085, -0.9987, -0.009928, 0.05085, -0.9987, -0.009928, 0.05085, -0.9987, -0.009928, 0.04353, -0.9983, 0.03812, 0.04353, -0.9983, 0.03812, 0.04353, -0.9983, 0.03812, 0.04353, -0.9983, 0.03812, 0.02433, -0.9996, -0.01296, 0.02433, -0.9996, -0.01296, 0.02433, -0.9996, -0.01296, 0.02433, -0.9996, -0.01296, 0.2555, 0.954, -0.1571, 0.2555, 0.954, -0.1571, 0.2555, 0.954, -0.1571, 0.2555, 0.954, -0.1571, 0.9707, -0.2402, 0.0, 0.9707, -0.2402, 0.0, 0.9707, -0.2402, 0.0, 0.9707, -0.2402, 0.0, 0.1669, 0.7803, 0.6028, 0.1669, 0.7803, 0.6028, 0.1669, 0.7803, 0.6028, 0.1669, 0.7803, 0.6028, -0.8566, 0.1163, -0.5028, -0.8566, 0.1163, -0.5028, -0.8566, 0.1163, -0.5028, -0.8566, 0.1163, -0.5028, -0.09146, -0.8374, -0.5389, -0.09146, -0.8374, -0.5389, -0.09146, -0.8374, -0.5389, -0.09146, -0.8374, -0.5389, 0.06539, -0.9961, 0.05965, 0.06539, -0.9961, 0.05965, 0.06539, -0.9961, 0.05965, 0.06539, -0.9961, 0.05965, 0.07055, -0.08675, 0.9937, 0.07055, -0.08675, 0.9937, 0.07055, -0.08675, 0.9937, 0.07055, -0.08675, 0.9937, 0.7899, -0.21, 0.5762, 0.7899, -0.21, 0.5762, 0.7899, -0.21, 0.5762, 0.7899, -0.21, 0.5762, -0.08569, -0.8002, 0.5936, -0.08569, -0.8002, 0.5936, -0.08569, -0.8002, 0.5936, -0.08569, -0.8002, 0.5936, 0.9641, -0.2559, -0.0701, 0.9641, -0.2559, -0.0701, 0.9641, -0.2559, -0.0701, 0.9641, -0.2559, -0.0701, 0.1911, 0.9759, -0.1052, 0.1911, 0.9759, -0.1052, 0.1911, 0.9759, -0.1052, 0.1911, 0.9759, -0.1052, -0.9866, 0.1344, -0.09264, -0.9866, 0.1344, -0.09264, -0.9866, 0.1344, -0.09264, -0.9866, 0.1344, -0.09264, -0.106, -0.9887, -0.1059, -0.106, -0.9887, -0.1059, -0.106, -0.9887, -0.1059, -0.106, -0.9887, -0.1059, -0.7993, 0.1006, -0.5925, -0.7993, 0.1006, -0.5925, -0.7993, 0.1006, -0.5925, -0.7993, 0.1006, -0.5925, 0.7563, -0.2242, -0.6145, 0.7563, -0.2242, -0.6145, 0.7563, -0.2242, -0.6145, 0.7563, -0.2242, -0.6145, -0.07097, -0.7802, -0.6214, -0.07097, -0.7802, -0.6214, -0.07097, -0.7802, -0.6214, -0.07097, -0.7802, -0.6214, 0.1494, 0.7609, -0.6315, 0.1494, 0.7609, -0.6315, 0.1494, 0.7609, -0.6315, 0.1494, 0.7609, -0.6315, -0.06668, -0.7391, 0.6703, -0.06668, -0.7391, 0.6703, -0.06668, -0.7391, 0.6703, -0.06668, -0.7391, 0.6703, 0.09532, 0.5096, 0.8551, 0.09532, 0.5096, 0.8551, 0.09532, 0.5096, 0.8551, 0.09532, 0.5096, 0.8551, -0.6093, 0.0212, 0.7927, -0.6093, 0.0212, 0.7927, -0.6093, 0.0212, 0.7927, -0.6093, 0.0212, 0.7927, 0.6502, -0.2056, 0.7314, 0.6502, -0.2056, 0.7314, 0.6502, -0.2056, 0.7314, 0.6502, -0.2056, 0.7314, -0.7935, 0.04821, 0.6067, -0.7935, 0.04821, 0.6067, -0.7935, 0.04821, 0.6067, -0.7935, 0.04821, 0.6067, -5.838e-07, 0.0, -1.0, -5.838e-07, 0.0, -1.0, -5.838e-07, 0.0, -1.0, -5.838e-07, 0.0, -1.0, 1.0, 0.0, 0.0, 1.0, 0.0, 0.0, 1.0, 0.0, 0.0, 1.0, 0.0, 0.0, 0.0, 0.0, -1.0, 0.0, 0.0, -1.0, 0.0, 0.0, -1.0, 0.0, 0.0, -1.0, -0.9953, 0.0966, 0.0, -0.9953, 0.0966, 0.0, -0.9953, 0.0966, 0.0, -0.9953, 0.0966, 0.0, 0.9743, -0.2252, 0.0, 0.9743, -0.2252, 0.0, 0.9743, -0.2252, 0.0, 0.9743, -0.2252, 0.0, 0.1667, 0.986, 0.0, 0.1667, 0.986, 0.0, 0.1667, 0.986, 0.0, 0.1667, 0.986, 0.0, 0.6976, -0.1866, 0.6917, 0.6976, -0.1866, 0.6917, 0.6976, -0.1866, 0.6917, 0.6976, -0.1866, 0.6917, 0.0, 0.0, -1.0, 0.0, 0.0, -1.0, 0.0, 0.0, -1.0, 0.0, 0.0, -1.0, -0.539, 0.04813, 0.8409, -0.539, 0.04813, 0.8409, -0.539, 0.04813, 0.8409, -0.539, 0.04813, 0.8409, 0.1367, 0.7949, 0.5911, 0.1367, 0.7949, 0.5911, 0.1367, 0.7949, 0.5911, 0.1367, 0.7949, 0.5911, 0.0, 0.0, -1.0, 0.0, 0.0, -1.0, 0.0, 0.0, -1.0, 0.0, 0.0, -1.0, -0.9699, -0.2435, 0.0, -0.9699, -0.2435, 0.0, -0.9699, -0.2435, 0.0, -0.9699, -0.2435, 0.0, -0.3713, -0.9285, 0.0, -0.3713, -0.9285, 0.0, -0.3713, -0.9285, 0.0, -0.3713, -0.9285, 0.0, 0.9699, -0.2435, 0.0, 0.9699, -0.2435, 0.0, 0.9699, -0.2435, 0.0, 0.9699, -0.2435, 0.0, 0.539, 0.04813, 0.8409, 0.539, 0.04813, 0.8409, 0.539, 0.04813, 0.8409, 0.539, 0.04813, 0.8409, 4.164e-06, 0.0, -1.0, 4.164e-06, 0.0, -1.0, 4.164e-06, 0.0, -1.0, 4.164e-06, 0.0, -1.0, 0.01874, 0.06219, 0.9979, 0.01874, 0.06219, 0.9979, 0.01874, 0.06219, 0.9979, 0.01874, 0.06219, 0.9979, 0.0, 0.0, -1.0, 0.0, 0.0, -1.0, 0.0, 0.0, -1.0, 0.0, 0.0, -1.0, -1.0, 0.0, 0.0, -1.0, 0.0, 0.0, -1.0, 0.0, 0.0, -1.0, 0.0, 0.0, -1.0, 0.0, 0.0, -1.0, 0.0, 0.0, -1.0, 0.0, 0.0, -1.0, 0.0, 0.0, 0.0, 0.0, -1.0, 0.0, 0.0, -1.0, 0.0, 0.0, -1.0, 0.0, 0.0, -1.0, -0.007467, -0.05007, 0.9987, -0.007467, -0.05007, 0.9987, -0.007467, -0.05007, 0.9987, -0.007467, -0.05007, 0.9987, 0.0, 0.0, -1.0, 0.0, 0.0, -1.0, 0.0, 0.0, -1.0, 0.0, 0.0, -1.0, 0.5643, -0.02204, 0.8253, 0.5643, -0.02204, 0.8253, 0.5643, -0.02204, 0.8253, 0.5643, -0.02204, 0.8253, -0.5643, -0.02204, 0.8253, -0.5643, -0.02204, 0.8253, -0.5643, -0.02204, 0.8253, -0.5643, -0.02204, 0.8253, 1.0, 0.0, 0.0, 1.0, 0.0, 0.0, 1.0, 0.0, 0.0, 1.0, 0.0, 0.0, 8.053e-07, 0.0, -1.0, 8.053e-07, 0.0, -1.0, 8.053e-07, 0.0, -1.0, 8.053e-07, 0.0, -1.0, -7.828e-07, 0.0, -1.0, -7.828e-07, 0.0, -1.0, -7.828e-07, 0.0, -1.0, -7.828e-07, 0.0, -1.0, 5.869e-07, 0.0, -1.0, 5.869e-07, 0.0, -1.0, 5.869e-07, 0.0, -1.0, 5.869e-07, 0.0, -1.0, 0.0, 0.0, -1.0, 0.0, 0.0, -1.0, 0.0, 0.0, -1.0, 0.0, 0.0, -1.0, 0.7537, 0.1474, 0.6405, 0.7537, 0.1474, 0.6405, 0.7537, 0.1474, 0.6405, 0.7537, 0.1474, 0.6405, 0.9743, 0.2252, 0.0, 0.9743, 0.2252, 0.0, 0.9743, 0.2252, 0.0, 0.9743, 0.2252, 0.0, -0.9953, -0.0966, 0.0, -0.9953, -0.0966, 0.0, -0.9953, -0.0966, 0.0, -0.9953, -0.0966, 0.0, 0.0, 0.0, -1.0, 0.0, 0.0, -1.0, 0.0, 0.0, -1.0, 0.0, 0.0, -1.0, -0.6997, -0.09102, 0.7086, -0.6997, -0.09102, 0.7086, -0.6997, -0.09102, 0.7086, -0.6997, -0.09102, 0.7086, 0.5741, 0.1108, 0.8113, 0.5741, 0.1108, 0.8113, 0.5741, 0.1108, 0.8113, 0.5741, 0.1108, 0.8113, -0.691, -0.1023, 0.7156, -0.691, -0.1023, 0.7156, -0.691, -0.1023, 0.7156, -0.691, -0.1023, 0.7156, 0.7563, 0.2242, -0.6145, 0.7563, 0.2242, -0.6145, 0.7563, 0.2242, -0.6145, 0.7563, 0.2242, -0.6145, -0.7993, -0.1006, -0.5925, -0.7993, -0.1006, -0.5925, -0.7993, -0.1006, -0.5925, -0.7993, -0.1006, -0.5925, -0.9866, -0.1344, -0.09264, -0.9866, -0.1344, -0.09264, -0.9866, -0.1344, -0.09264, -0.9866, -0.1344, -0.09264, 0.9641, 0.2559, -0.0701, 0.9641, 0.2559, -0.0701, 0.9641, 0.2559, -0.0701, 0.9641, 0.2559, -0.0701, 0.7899, 0.21, 0.5762, 0.7899, 0.21, 0.5762, 0.7899, 0.21, 0.5762, 0.7899, 0.21, 0.5762, 0.07055, 0.08675, 0.9937, 0.07055, 0.08675, 0.9937, 0.07055, 0.08675, 0.9937, 0.07055, 0.08675, 0.9937, -0.8566, -0.1163, -0.5028, -0.8566, -0.1163, -0.5028, -0.8566, -0.1163, -0.5028, -0.8566, -0.1163, -0.5028, 0.9707, 0.2402, 0.0, 0.9707, 0.2402, 0.0, 0.9707, 0.2402, 0.0, 0.9707, 0.2402, 0.0, 0.9737, 0.1945, 0.1188, 0.9737, 0.1945, 0.1188, 0.9737, 0.1945, 0.1188, 0.9737, 0.1945, 0.1188, -0.9901, -0.1405, 0.0, -0.9901, -0.1405, 0.0, -0.9901, -0.1405, 0.0, -0.9901, -0.1405, 0.0, -0.9456, -0.1333, -0.2967, -0.9456, -0.1333, -0.2967, -0.9456, -0.1333, -0.2967, -0.9456, -0.1333, -0.2967, 0.8257, 0.2162, -0.5211, 0.8257, 0.2162, -0.5211, 0.8257, 0.2162, -0.5211, 0.8257, 0.2162, -0.5211, 0.9861, 0.1572, 0.05445, 0.9861, 0.1572, 0.05445, 0.9861, 0.1572, 0.05445, 0.9861, 0.1572, 0.05445, 0.92, 0.1574, 0.359, 0.92, 0.1574, 0.359, 0.92, 0.1574, 0.359, 0.92, 0.1574, 0.359, 0.7348, 0.6172, -0.2814, 0.7348, 0.6172, -0.2814, 0.7348, 0.6172, -0.2814, 0.7348, 0.6172, -0.2814, 0.1086, -0.002058, -0.9941, 0.1086, -0.002058, -0.9941, 0.1086, -0.002058, -0.9941, 0.1086, -0.002058, -0.9941, -0.8232, -0.1103, 0.557, -0.8232, -0.1103, 0.557, -0.8232, -0.1103, 0.557, -0.8232, -0.1103, 0.557, 0.4807, 0.171, -0.8601, 0.4807, 0.171, -0.8601, 0.4807, 0.171, -0.8601, 0.4807, 0.171, -0.8601, 0.008028, 0.07108, 0.9974, 0.008028, 0.07108, 0.9974, 0.008028, 0.07108, 0.9974, 0.008028, 0.07108, 0.9974, 0.08993, 0.9953, -0.03562, 0.08993, 0.9953, -0.03562, 0.08993, 0.9953, -0.03562, 0.08993, 0.9953, -0.03562, 0.4656, 0.1269, 0.8759, 0.4656, 0.1269, 0.8759, 0.4656, 0.1269, 0.8759, 0.4656, 0.1269, 0.8759, 0.7394, -0.1712, 0.6511, 0.7394, -0.1712, 0.6511, 0.7394, -0.1712, 0.6511, 0.7394, -0.1712, 0.6511, 0.4886, -0.8508, -0.1935, 0.4886, -0.8508, -0.1935, 0.4886, -0.8508, -0.1935, 0.4886, -0.8508, -0.1935, -0.3469, 0.07306, -0.9351, -0.3469, 0.07306, -0.9351, -0.3469, 0.07306, -0.9351, -0.3469, 0.07306, -0.9351, -0.5424, -0.04919, -0.8387, -0.5424, -0.04919, -0.8387, -0.5424, -0.04919, -0.8387, -0.5424, -0.04919, -0.8387, -0.3217, -0.9451, 0.0567, -0.3217, -0.9451, 0.0567, -0.3217, -0.9451, 0.0567, -0.3217, -0.9451, 0.0567, -0.5424, 0.04919, -0.8387, -0.5424, 0.04919, -0.8387, -0.5424, 0.04919, -0.8387, -0.5424, 0.04919, -0.8387, 0.4807, -0.171, -0.8601, 0.4807, -0.171, -0.8601, 0.4807, -0.171, -0.8601, 0.4807, -0.171, -0.8601, -0.3469, -0.07306, -0.9351, -0.3469, -0.07306, -0.9351, -0.3469, -0.07306, -0.9351, -0.3469, -0.07306, -0.9351, 0.929, 0.1381, 0.3434, 0.929, 0.1381, 0.3434, 0.929, 0.1381, 0.3434, 0.929, 0.1381, 0.3434, 0.008027, -0.07108, 0.9974, 0.008027, -0.07108, 0.9974, 0.008027, -0.07108, 0.9974, 0.008027, -0.07108, 0.9974, 0.08993, -0.9953, -0.03562, 0.08993, -0.9953, -0.03562, 0.08993, -0.9953, -0.03562, 0.08993, -0.9953, -0.03562, -0.3989, 0.9033, 0.158, -0.3989, 0.9033, 0.158, -0.3989, 0.9033, 0.158, -0.3989, 0.9033, 0.158, 0.01367, 0.1476, -0.989, 0.01367, 0.1476, -0.989, 0.01367, 0.1476, -0.989, 0.01367, 0.1476, -0.989, 0.01367, -0.1476, -0.989, 0.01367, -0.1476, -0.989, 0.01367, -0.1476, -0.989, 0.01367, -0.1476, -0.989, 0.7394, 0.1712, 0.6511, 0.7394, 0.1712, 0.6511, 0.7394, 0.1712, 0.6511, 0.7394, 0.1712, 0.6511, 0.4656, -0.1269, 0.8759, 0.4656, -0.1269, 0.8759, 0.4656, -0.1269, 0.8759, 0.4656, -0.1269, 0.8759, 0.4886, 0.8508, -0.1935, 0.4886, 0.8508, -0.1935, 0.4886, 0.8508, -0.1935, 0.4886, 0.8508, -0.1935, -0.3217, 0.9451, 0.0567, -0.3217, 0.9451, 0.0567, -0.3217, 0.9451, 0.0567, -0.3217, 0.9451, 0.0567, -0.6454, 0.02713, -0.7634, -0.6454, 0.02713, -0.7634, -0.6454, 0.02713, -0.7634, -0.6454, 0.02713, -0.7634, 0.929, -0.1381, 0.3434, 0.929, -0.1381, 0.3434, 0.929, -0.1381, 0.3434, 0.929, -0.1381, 0.3434, -5.398e-07, 0.0, -1.0, -5.398e-07, 0.0, -1.0, -5.398e-07, 0.0, -1.0, -5.398e-07, 0.0, -1.0, 7.934e-07, 0.0, -1.0, 7.934e-07, 0.0, -1.0, 7.934e-07, 0.0, -1.0, 7.934e-07, 0.0, -1.0, 2.684e-07, 0.0, -1.0, 2.684e-07, 0.0, -1.0, 2.684e-07, 0.0, -1.0, 2.684e-07, 0.0, -1.0, 0.007467, -0.05007, 0.9987, 0.007467, -0.05007, 0.9987, 0.007467, -0.05007, 0.9987, 0.007467, -0.05007, 0.9987, -0.01874, 0.06219, 0.9979, -0.01874, 0.06219, 0.9979, -0.01874, 0.06219, 0.9979, -0.01874, 0.06219, 0.9979, 0.3713, -0.9285, 0.0, 0.3713, -0.9285, 0.0, 0.3713, -0.9285, 0.0, 0.3713, -0.9285, 0.0, -0.1367, 0.7949, 0.5911, -0.1367, 0.7949, 0.5911, -0.1367, 0.7949, 0.5911, -0.1367, 0.7949, 0.5911, 0.0, 0.0, -1.0, 0.0, 0.0, -1.0, 0.0, 0.0, -1.0, 0.0, 0.0, -1.0, -0.1667, 0.986, 0.0, -0.1667, 0.986, 0.0, -0.1667, 0.986, 0.0, -0.1667, 0.986, 0.0, 2.919e-07, 0.0, -1.0, 2.919e-07, 0.0, -1.0, 2.919e-07, 0.0, -1.0, 2.919e-07, 0.0, -1.0, -0.09532, 0.5096, 0.8551, -0.09532, 0.5096, 0.8551, -0.09532, 0.5096, 0.8551, -0.09532, 0.5096, 0.8551, 0.06668, -0.7391, 0.6703, 0.06668, -0.7391, 0.6703, 0.06668, -0.7391, 0.6703, 0.06668, -0.7391, 0.6703, -0.1494, 0.7609, -0.6315, -0.1494, 0.7609, -0.6315, -0.1494, 0.7609, -0.6315, -0.1494, 0.7609, -0.6315, 0.07097, -0.7802, -0.6214, 0.07097, -0.7802, -0.6214, 0.07097, -0.7802, -0.6214, 0.07097, -0.7802, -0.6214, 0.1131, -0.9881, -0.1045, 0.1131, -0.9881, -0.1045, 0.1131, -0.9881, -0.1045, 0.1131, -0.9881, -0.1045, -0.1794, 0.9779, -0.1077, -0.1794, 0.9779, -0.1077, -0.1794, 0.9779, -0.1077, -0.1794, 0.9779, -0.1077, 0.0982, -0.7975, 0.5953, 0.0982, -0.7975, 0.5953, 0.0982, -0.7975, 0.5953, 0.0982, -0.7975, 0.5953, 0.104, -0.8349, -0.5405, 0.104, -0.8349, -0.5405, 0.104, -0.8349, -0.5405, 0.104, -0.8349, -0.5405, -0.1462, 0.7859, 0.6008, -0.1462, 0.7859, 0.6008, -0.1462, 0.7859, 0.6008, -0.1462, 0.7859, 0.6008, -0.1408, 0.9483, -0.2845, -0.1408, 0.9483, -0.2845, -0.1408, 0.9483, -0.2845, -0.1408, 0.9483, -0.2845, 0.005385, -0.989, -0.1481, 0.005385, -0.989, -0.1481, 0.005385, -0.989, -0.1481, 0.005385, -0.989, -0.1481, -0.1735, 0.9848, 0.0, -0.1735, 0.9848, 0.0, -0.1735, 0.9848, 0.0, -0.1735, 0.9848, 0.0, -0.1515, 0.8242, -0.5457, -0.1515, 0.8242, -0.5457, -0.1515, 0.8242, -0.5457, -0.1515, 0.8242, -0.5457, 0.1361, -0.9878, -0.07617, 0.1361, -0.9878, -0.07617, 0.1361, -0.9878, -0.07617, 0.1361, -0.9878, -0.07617, 0.0154, 0.9251, -0.3794, 0.0154, 0.9251, -0.3794, 0.0154, 0.9251, -0.3794, 0.0154, 0.9251, -0.3794, 0.1285, -0.9917, 0.0, 0.1285, -0.9917, 0.0, 0.1285, -0.9917, 0.0, 0.1285, -0.9917, 0.0, -0.3746, 0.08826, -0.923, -0.3746, 0.08826, -0.923, -0.3746, 0.08826, -0.923, -0.3746, 0.08826, -0.923, 0.4359, 0.1645, 0.8849, 0.4359, 0.1645, 0.8849, 0.4359, 0.1645, 0.8849, 0.4359, 0.1645, 0.8849, -0.6454, -0.02713, -0.7634, -0.6454, -0.02713, -0.7634, -0.6454, -0.02713, -0.7634, -0.6454, -0.02713, -0.7634, 0.1077, -0.1328, 0.9853, 0.1077, -0.1328, 0.9853, 0.1077, -0.1328, 0.9853, 0.1077, -0.1328, 0.9853, 0.1077, 0.1328, 0.9853, 0.1077, 0.1328, 0.9853, 0.1077, 0.1328, 0.9853, 0.1077, 0.1328, 0.9853, -0.3989, -0.9033, 0.158, -0.3989, -0.9033, 0.158, -0.3989, -0.9033, 0.158, -0.3989, -0.9033, 0.158, 0.9564, -0.1743, 0.2345, 0.9564, -0.1743, 0.2345, 0.9564, -0.1743, 0.2345, 0.9564, -0.1743, 0.2345, 0.8095, 0.4816, -0.3357, 0.8095, 0.4816, -0.3357, 0.8095, 0.4816, -0.3357, 0.8095, 0.4816, -0.3357, -0.3746, -0.08826, -0.923, -0.3746, -0.08826, -0.923, -0.3746, -0.08826, -0.923, -0.3746, -0.08826, -0.923, 0.04892, 0.9986, -0.01937, 0.04892, 0.9986, -0.01937, 0.04892, 0.9986, -0.01937, 0.04892, 0.9986, -0.01937, 0.4359, -0.1645, 0.8849, 0.4359, -0.1645, 0.8849, 0.4359, -0.1645, 0.8849, 0.4359, -0.1645, 0.8849, 0.04892, -0.9986, -0.01937, 0.04892, -0.9986, -0.01937, 0.04892, -0.9986, -0.01937, 0.04892, -0.9986, -0.01937, -0.7699, 0.06345, -0.635, -0.7699, 0.06345, -0.635, -0.7699, 0.06345, -0.635, -0.7699, 0.06345, -0.635, 0.1018, 0.1564, 0.9824, 0.1018, 0.1564, 0.9824, 0.1018, 0.1564, 0.9824, 0.1018, 0.1564, 0.9824, 0.8095, -0.4816, -0.3357, 0.8095, -0.4816, -0.3357, 0.8095, -0.4816, -0.3357, 0.8095, -0.4816, -0.3357, 0.9564, 0.1743, 0.2345, 0.9564, 0.1743, 0.2345, 0.9564, 0.1743, 0.2345, 0.9564, 0.1743, 0.2345, 0.6218, 0.2282, -0.7492, 0.6218, 0.2282, -0.7492, 0.6218, 0.2282, -0.7492, 0.6218, 0.2282, -0.7492, 0.6218, -0.2282, -0.7492, 0.6218, -0.2282, -0.7492, 0.6218, -0.2282, -0.7492, 0.6218, -0.2282, -0.7492, 0.4251, -0.09021, 0.9007, 0.4251, -0.09021, 0.9007, 0.4251, -0.09021, 0.9007, 0.4251, -0.09021, 0.9007, 0.4292, -1.352e-06, 0.9032, 0.4292, -1.352e-06, 0.9032, 0.4292, -1.352e-06, 0.9032, 0.4292, -1.352e-06, 0.9032, -0.7699, -0.06345, -0.635, -0.7699, -0.06345, -0.635, -0.7699, -0.06345, -0.635, -0.7699, -0.06345, -0.635, -0.7725, 0.5592, 0.3008, -0.7725, 0.5592, 0.3008, -0.7725, 0.5592, 0.3008, -0.7725, 0.5592, 0.3008, 0.1018, -0.1564, 0.9824, 0.1018, -0.1564, 0.9824, 0.1018, -0.1564, 0.9824, 0.1018, -0.1564, 0.9824, -0.7725, -0.5592, 0.3008, -0.7725, -0.5592, 0.3008, -0.7725, -0.5592, 0.3008, -0.7725, -0.5592, 0.3008, -0.0001219, -1.0, 0.0004195, -0.0001219, -1.0, 0.0004195, -0.0001219, -1.0, 0.0004195, -0.0001219, -1.0, 0.0004195, 0.2381, -7.079e-07, 0.9712, 0.2381, -7.079e-07, 0.9712, 0.2381, -7.079e-07, 0.9712, 0.2381, -7.079e-07, 0.9712, -0.4322, -0.001841, -0.9018, -0.4322, -0.001841, -0.9018, -0.4322, -0.001841, -0.9018, -0.4322, -0.001841, -0.9018, 0.4251, 0.09021, 0.9007, 0.4251, 0.09021, 0.9007, 0.4251, 0.09021, 0.9007, 0.4251, 0.09021, 0.9007, -0.4237, 0.0902, -0.9013, -0.4237, 0.0902, -0.9013, -0.4237, 0.0902, -0.9013, -0.4237, 0.0902, -0.9013, -0.4237, -0.0902, -0.9013, -0.4237, -0.0902, -0.9013, -0.4237, -0.0902, -0.9013, -0.4237, -0.0902, -0.9013, 0.5986, -0.7697, -0.222, 0.5986, -0.7697, -0.222, 0.5986, -0.7697, -0.222, 0.5986, -0.7697, -0.222, 0.3907, 0.001125, -0.9205, 0.3907, 0.001125, -0.9205, 0.3907, 0.001125, -0.9205, 0.3907, 0.001125, -0.9205, 0.5813, 0.7797, -0.2327, 0.5813, 0.7797, -0.2327, 0.5813, 0.7797, -0.2327, 0.5813, 0.7797, -0.2327, 0.9352, -0.01217, 0.3538, 0.9352, -0.01217, 0.3538, 0.9352, -0.01217, 0.3538, 0.9352, -0.01217, 0.3538, 0.5742, 0.7905, -0.2133, 0.5742, 0.7905, -0.2133, 0.5742, 0.7905, -0.2133, 0.5742, 0.7905, -0.2133, 0.5564, -0.8006, -0.2223, 0.5564, -0.8006, -0.2223, 0.5564, -0.8006, -0.2223, 0.5564, -0.8006, -0.2223, 0.3619, -0.003002, -0.9322, 0.3619, -0.003002, -0.9322, 0.3619, -0.003002, -0.9322, 0.3619, -0.003002, -0.9322, 0.9261, 0.009095, 0.3771, 0.9261, 0.009095, 0.3771, 0.9261, 0.009095, 0.3771, 0.9261, 0.009095, 0.3771, -0.1316, 0.9901, 0.04836, -0.1316, 0.9901, 0.04836, -0.1316, 0.9901, 0.04836, -0.1316, 0.9901, 0.04836, -0.1316, -0.9901, 0.04836, -0.1316, -0.9901, 0.04836, -0.1316, -0.9901, 0.04836, -0.1316, -0.9901, 0.04836, 0.4292, 0.0, 0.9032, 0.4292, 0.0, 0.9032, 0.4292, 0.0, 0.9032, 0.4292, 0.0, 0.9032, -0.5298, 0.8282, 0.1828, -0.5298, 0.8282, 0.1828, -0.5298, 0.8282, 0.1828, -0.5298, 0.8282, 0.1828, -0.5298, -0.8282, 0.1828, -0.5298, -0.8282, 0.1828, -0.5298, -0.8282, 0.1828, -0.5298, -0.8282, 0.1828, -0.4322, 0.001841, -0.9018, -0.4322, 0.001841, -0.9018, -0.4322, 0.001841, -0.9018, -0.4322, 0.001841, -0.9018, -0.6218, 0.0, -0.7832, -0.6218, 0.0, -0.7832, -0.6218, 0.0, -0.7832, -0.6218, 0.0, -0.7832, -0.6248, 0.0, -0.7808, -0.6248, 0.0, -0.7808, -0.6248, 0.0, -0.7808, -0.6248, 0.0, -0.7808, 0.4177, -0.8938, -0.1633, 0.4177, -0.8938, -0.1633, 0.4177, -0.8938, -0.1633, 0.4177, -0.8938, -0.1633, 0.4177, 0.8938, -0.1633, 0.4177, 0.8938, -0.1633, 0.4177, 0.8938, -0.1633, 0.4177, 0.8938, -0.1633, 0.891, 0.0, 0.454, 0.891, 0.0, 0.454, 0.891, 0.0, 0.454, 0.891, 0.0, 0.454, 0.2729, 9.115e-07, -0.962, 0.2729, 9.115e-07, -0.962, 0.2729, 9.115e-07, -0.962, 0.2729, 9.115e-07, -0.962, 0.4385, 0.8823, -0.1713, 0.4385, 0.8823, -0.1713, 0.4385, 0.8823, -0.1713, 0.4385, 0.8823, -0.1713, 0.4385, -0.8823, -0.1713, 0.4385, -0.8823, -0.1713, 0.4385, -0.8823, -0.1713, 0.4385, -0.8823, -0.1713, 0.2499, 0.0, -0.9683, 0.2499, 0.0, -0.9683, 0.2499, 0.0, -0.9683, 0.2499, 0.0, -0.9683, 0.856, 0.0, 0.5169, 0.856, 0.0, 0.5169, 0.856, 0.0, 0.5169, 0.856, 0.0, 0.5169, 0.3961, 0.0, 0.9182, 0.3961, 0.0, 0.9182, 0.3961, 0.0, 0.9182, 0.3961, 0.0, 0.9182, 0.0004518, 1.0, 0.0001786, 0.0004518, 1.0, 0.0001786, 0.0004518, 1.0, 0.0001786, 0.0004518, 1.0, 0.0001786, 0.0003155, 1.0, -0.0001371, 0.0003155, 1.0, -0.0001371, 0.0003155, 1.0, -0.0001371, 0.0003155, 1.0, -0.0001371, -0.3961, 0.01546, -0.9181, -0.3961, 0.01546, -0.9181, -0.3961, 0.01546, -0.9181, -0.3961, 0.01546, -0.9181, 0.0004021, 1.0, 0.0001845, 0.0004021, 1.0, 0.0001845, 0.0004021, 1.0, 0.0001845, 0.0004021, 1.0, 0.0001845, -0.6268, 0.02655, -0.7787, -0.6268, 0.02655, -0.7787, -0.6268, 0.02655, -0.7787, -0.6268, 0.02655, -0.7787, -0.00011, -1.0, 0.0004144, -0.00011, -1.0, 0.0004144, -0.00011, -1.0, 0.0004144, -0.00011, -1.0, 0.0004144, 0.0004164, 1.0, 0.0002214, 0.0004164, 1.0, 0.0002214, 0.0004164, 1.0, 0.0002214, 0.0004164, 1.0, 0.0002214, -0.0002581, -1.0, 0.0001068, -0.0002581, -1.0, 0.0001068, -0.0002581, -1.0, 0.0001068, -0.0002581, -1.0, 0.0001068, -0.6315, -0.02756, -0.7749, -0.6315, -0.02756, -0.7749, -0.6315, -0.02756, -0.7749, -0.6315, -0.02756, -0.7749, 0.2287, 0.03909, 0.9727, 0.2287, 0.03909, 0.9727, 0.2287, 0.03909, 0.9727, 0.2287, 0.03909, 0.9727, 0.0002572, 1.0, -0.0001062, 0.0002572, 1.0, -0.0001062, 0.0002572, 1.0, -0.0001062, 0.0002572, 1.0, -0.0001062, 0.0002579, 1.0, -0.0001071, 0.0002579, 1.0, -0.0001071, 0.0002579, 1.0, -0.0001071, 0.0002579, 1.0, -0.0001071, 0.2238, -0.03862, 0.9739, 0.2238, -0.03862, 0.9739, 0.2238, -0.03862, 0.9739, 0.2238, -0.03862, 0.9739, -0.0002566, -1.0, 0.0001066, -0.0002566, -1.0, 0.0001066, -0.0002566, -1.0, 0.0001066, -0.0002566, -1.0, 0.0001066, 0.2485, 0.0, 0.9686, 0.2485, 0.0, 0.9686, 0.2485, 0.0, 0.9686, 0.2485, 0.0, 0.9686, 0.396, 0.02631, 0.9179, 0.396, 0.02631, 0.9179, 0.396, 0.02631, 0.9179, 0.396, 0.02631, 0.9179, -0.3961, 0.0, -0.9182, -0.3961, 0.0, -0.9182, -0.3961, 0.0, -0.9182, -0.3961, 0.0, -0.9182, 0.0004376, 1.0, 0.0001458, 0.0004376, 1.0, 0.0001458, 0.0004376, 1.0, 0.0001458, 0.0004376, 1.0, 0.0001458, 0.0003157, 1.0, -0.0001369, 0.0003157, 1.0, -0.0001369, 0.0003157, 1.0, -0.0001369, 0.0003157, 1.0, -0.0001369, -0.0001871, -1.0, 0.0004353, -0.0001871, -1.0, 0.0004353, -0.0001871, -1.0, 0.0004353, -0.0001871, -1.0, 0.0004353, -0.0003155, -1.0, 0.000137, -0.0003155, -1.0, 0.000137, -0.0003155, -1.0, 0.000137, -0.0003155, -1.0, 0.000137, -0.3961, -0.01604, -0.9181, -0.3961, -0.01604, -0.9181, -0.3961, -0.01604, -0.9181, -0.3961, -0.01604, -0.9181, -0.3961, 0.0, -0.9182, -0.3961, 0.0, -0.9182, -0.3961, 0.0, -0.9182, -0.3961, 0.0, -0.9182, 0.396, -0.0258, 0.9179, 0.396, -0.0258, 0.9179, 0.396, -0.0258, 0.9179, 0.396, -0.0258, 0.9179, -0.0001888, -1.0, 0.0004309, -0.0001888, -1.0, 0.0004309, -0.0001888, -1.0, 0.0004309, -0.0001888, -1.0, 0.0004309, 0.3961, 0.0, 0.9182, 0.3961, 0.0, 0.9182, 0.3961, 0.0, 0.9182, 0.3961, 0.0, 0.9182, -0.0003158, -1.0, 0.0001369, -0.0003158, -1.0, 0.0001369, -0.0003158, -1.0, 0.0001369, -0.0003158, -1.0, 0.0001369, 0.005864, -1.0, -0.002301, 0.005864, -1.0, -0.002301, 0.005864, -1.0, -0.002301, 0.005864, -1.0, -0.002301, -0.0283, 0.9995, 0.01227, -0.0283, 0.9995, 0.01227, -0.0283, 0.9995, 0.01227, -0.0283, 0.9995, 0.01227, 0.006488, 1.0, -0.002281, 0.006488, 1.0, -0.002281, 0.006488, 1.0, -0.002281, 0.006488, 1.0, -0.002281, -0.2998, 0.0, -0.954, -0.2998, 0.0, -0.954, -0.2998, 0.0, -0.954, -0.2998, 0.0, -0.954, 0.4474, 0.0, 0.8943, 0.4474, 0.0, 0.8943, 0.4474, 0.0, 0.8943, 0.4474, 0.0, 0.8943, 0.04362, 0.9989, -0.01953, 0.04362, 0.9989, -0.01953, 0.04362, 0.9989, -0.01953, 0.04362, 0.9989, -0.01953, 0.04436, 0.9988, -0.01923, 0.04436, 0.9988, -0.01923, 0.04436, 0.9988, -0.01923, 0.04436, 0.9988, -0.01923, -0.338, 0.011, -0.9411, -0.338, 0.011, -0.9411, -0.338, 0.011, -0.9411, -0.338, 0.011, -0.9411, -0.0289, -0.9995, 0.01253, -0.0289, -0.9995, 0.01253, -0.0289, -0.9995, 0.01253, -0.0289, -0.9995, 0.01253, -0.2963, -0.009987, -0.955, -0.2963, -0.009987, -0.955, -0.2963, -0.009987, -0.955, -0.2963, -0.009987, -0.955, -0.345, 0.0, -0.9386, -0.345, 0.0, -0.9386, -0.345, 0.0, -0.9386, -0.345, 0.0, -0.9386, 0.4869, -0.01398, 0.8733, 0.4869, -0.01398, 0.8733, 0.4869, -0.01398, 0.8733, 0.4869, -0.01398, 0.8733, 0.02053, -0.9998, -0.007887, 0.02053, -0.9998, -0.007887, 0.02053, -0.9998, -0.007887, 0.02053, -0.9998, -0.007887, 0.4424, 0.0, 0.8968, 0.4424, 0.0, 0.8968, 0.4424, 0.0, 0.8968, 0.4424, 0.0, 0.8968, 0.00446, -1.0, -0.001934, 0.00446, -1.0, -0.001934, 0.00446, -1.0, -0.001934, 0.00446, -1.0, -0.001934, -0.2803, 0.00872, -0.9599, -0.2803, 0.00872, -0.9599, -0.2803, 0.00872, -0.9599, -0.2803, 0.00872, -0.9599, 0.005058, 1.0, -0.002194, 0.005058, 1.0, -0.002194, 0.005058, 1.0, -0.002194, 0.005058, 1.0, -0.002194, 0.02103, 0.9997, -0.009216, 0.02103, 0.9997, -0.009216, 0.02103, 0.9997, -0.009216, 0.02103, 0.9997, -0.009216, 0.4819, 0.0, 0.8762, 0.4819, 0.0, 0.8762, 0.4819, 0.0, 0.8762, 0.4819, 0.0, 0.8762, 0.5006, 0.01243, 0.8656, 0.5006, 0.01243, 0.8656, 0.5006, 0.01243, 0.8656, 0.5006, 0.01243, 0.8656, 0.3481, -0.927, -0.1397, 0.3481, -0.927, -0.1397, 0.3481, -0.927, -0.1397, 0.3481, -0.927, -0.1397, 0.7282, 0.01711, 0.6852, 0.7282, 0.01711, 0.6852, 0.7282, 0.01711, 0.6852, 0.7282, 0.01711, 0.6852, 0.08085, 0.0, -0.9967, 0.08085, 0.0, -0.9967, 0.08085, 0.0, -0.9967, 0.08085, 0.0, -0.9967, 0.0211, 0.00585, -0.9998, 0.0211, 0.00585, -0.9998, 0.0211, 0.00585, -0.9998, 0.0211, 0.00585, -0.9998, 0.4404, 0.01862, 0.8976, 0.4404, 0.01862, 0.8976, 0.4404, 0.01862, 0.8976, 0.4404, 0.01862, 0.8976, -0.3319, 0.0, -0.9433, -0.3319, 0.0, -0.9433, -0.3319, 0.0, -0.9433, -0.3319, 0.0, -0.9433, 0.03593, 0.9993, -0.01416, 0.03593, 0.9993, -0.01416, 0.03593, 0.9993, -0.01416, 0.03593, 0.9993, -0.01416, 0.04279, 0.9989, -0.01855, 0.04279, 0.9989, -0.01855, 0.04279, 0.9989, -0.01855, 0.04279, 0.9989, -0.01855, 0.03492, -0.9993, -0.01551, 0.03492, -0.9993, -0.01551, 0.03492, -0.9993, -0.01551, 0.03492, -0.9993, -0.01551, 0.04223, -0.9989, -0.01831, 0.04223, -0.9989, -0.01831, 0.04223, -0.9989, -0.01831, 0.04223, -0.9989, -0.01831, -0.3493, -0.01202, -0.9369, -0.3493, -0.01202, -0.9369, -0.3493, -0.01202, -0.9369, -0.3493, -0.01202, -0.9369, -0.3318, 0.0, -0.9434, -0.3318, 0.0, -0.9434, -0.3318, 0.0, -0.9434, -0.3318, 0.0, -0.9434, 0.4321, -0.01921, 0.9016, 0.4321, -0.01921, 0.9016, 0.4321, -0.01921, 0.9016, 0.4321, -0.01921, 0.9016, 0.04362, -0.9989, -0.01715, 0.04362, -0.9989, -0.01715, 0.04362, -0.9989, -0.01715, 0.04362, -0.9989, -0.01715, 0.4487, 0.0, 0.8937, 0.4487, 0.0, 0.8937, 0.4487, 0.0, 0.8937, 0.4487, 0.0, 0.8937, 0.0438, -0.9989, -0.01899, 0.0438, -0.9989, -0.01899, 0.0438, -0.9989, -0.01899, 0.0438, -0.9989, -0.01899, 0.9167, 0.0707, -0.3934, 0.9167, 0.0707, -0.3934, 0.9167, 0.0707, -0.3934, 0.9167, 0.0707, -0.3934, 0.9165, -0.07192, -0.3934, 0.9165, -0.07192, -0.3934, 0.9165, -0.07192, -0.3934, 0.9165, -0.07192, -0.3934, 0.9175, 0.0, -0.3978, 0.9175, 0.0, -0.3978, 0.9175, 0.0, -0.3978, 0.9175, 0.0, -0.3978, 0.9175, 4.376e-06, -0.3978, 0.9175, 4.376e-06, -0.3978, 0.9175, 4.376e-06, -0.3978, 0.9175, 4.376e-06, -0.3978, 0.781, -2.782e-07, 0.6245, 0.781, -2.782e-07, 0.6245, 0.781, -2.782e-07, 0.6245, 0.781, -2.782e-07, 0.6245, 0.3105, -0.941, -0.1347, 0.3105, -0.941, -0.1347, 0.3105, -0.941, -0.1347, 0.3105, -0.941, -0.1347, 0.05939, -0.007765, -0.9982, 0.05939, -0.007765, -0.9982, 0.05939, -0.007765, -0.9982, 0.05939, -0.007765, -0.9982, 0.311, 0.9408, -0.1349, 0.311, 0.9408, -0.1349, 0.311, 0.9408, -0.1349, 0.311, 0.9408, -0.1349, 0.3597, 0.9185, -0.1642, 0.3597, 0.9185, -0.1642, 0.3597, 0.9185, -0.1642, 0.3597, 0.9185, -0.1642, 0.7495, 0.0, 0.662, 0.7495, 0.0, 0.662, 0.7495, 0.0, 0.662, 0.7495, 0.0, 0.662, 0.7525, -0.02163, 0.6583, 0.7525, -0.02163, 0.6583, 0.7525, -0.02163, 0.6583, 0.7525, -0.02163, 0.6583, 0.03202, 0.0, -0.9995, 0.03202, 0.0, -0.9995, 0.03202, 0.0, -0.9995, 0.03202, 0.0, -0.9995, 0.3216, 0.9379, -0.1296, 0.3216, 0.9379, -0.1296, 0.3216, 0.9379, -0.1296, 0.3216, 0.9379, -0.1296, 0.3316, 0.9324, -0.1438, 0.3316, 0.9324, -0.1438, 0.3316, 0.9324, -0.1438, 0.3316, 0.9324, -0.1438, 0.3306, -0.9318, -0.1502, 0.3306, -0.9318, -0.1502, 0.3306, -0.9318, -0.1502, 0.3306, -0.9318, -0.1502, 0.3311, -0.9326, -0.1436, 0.3311, -0.9326, -0.1436, 0.3311, -0.9326, -0.1436, 0.3311, -0.9326, -0.1436, 0.7771, -0.1328, 0.6152, 0.7771, -0.1328, 0.6152, 0.7771, -0.1328, 0.6152, 0.7771, -0.1328, 0.6152, 0.7771, 0.1328, 0.6152, 0.7771, 0.1328, 0.6152, 0.7771, 0.1328, 0.6152, 0.7771, 0.1328, 0.6152, 0.1635, -0.1323, -0.9776, 0.1635, -0.1323, -0.9776, 0.1635, -0.1323, -0.9776, 0.1635, -0.1323, -0.9776, 0.1635, 0.1323, -0.9776, 0.1635, 0.1323, -0.9776, 0.1635, 0.1323, -0.9776, 0.1635, 0.1323, -0.9776, 0.5413, 0.8242, -0.1666, 0.5413, 0.8242, -0.1666, 0.5413, 0.8242, -0.1666, 0.5413, 0.8242, -0.1666, 0.5413, -0.8242, -0.1666, 0.5413, -0.8242, -0.1666, 0.5413, -0.8242, -0.1666, 0.5413, -0.8242, -0.1666])] * 3)])
arm_armature = bpy.data.armatures.new('Armature')  # bones are not reproduced

# ---- objects
ob_light = bpy.data.objects.new('Light', light_light)
ob_camera = bpy.data.objects.new('Camera', cam_camera)
ob_cube_001 = bpy.data.objects.new('Cube.001', me_cube_001)
ob_light_001 = bpy.data.objects.new('Light.001', light_light_001)
ob_camera_001 = bpy.data.objects.new('Camera.001', cam_camera_001)
ob_armature = bpy.data.objects.new('Armature', arm_armature)

# ---- transforms, parenting, visibility, modifiers, constraints
ob_light.location = (4.076, 1.005, 5.904)
ob_light.rotation_euler = (0.6503, 0.05522, 1.866)
ob_light.lock_rotations_4d = False
ob_light.empty_display_type = 'ARROWS'
ob_light.color = (0.0, 0.0, 0.0, 0.0)
ob_light.lineart.crease_threshold = 0.0
ob_camera.location = (7.359, -6.926, 4.958)
ob_camera.rotation_euler = (1.109, 0.0, 0.8149)
ob_camera.lock_rotations_4d = False
ob_camera.empty_display_type = 'ARROWS'
ob_camera.color = (0.0, 0.0, 0.0, 0.0)
ob_camera.display_type = 'WIRE'
ob_camera.lineart.crease_threshold = 0.0
ob_cube_001.parent = ob_armature
ob_cube_001.matrix_parent_inverse = Matrix(((1.0, -0.0, -0.0, -0.0), (-0.0, 1.0, 0.0, 2.145e-07), (-0.0, -0.0, 1.0, 1.316), (-0.0, 0.0, -0.0, 1.0)))
ob_cube_001.location = (0.0, 0.0, 0.0)
ob_cube_001.rotation_euler = (-1.629e-07, 0.0, 0.0)
ob_cube_001.color = (0.8, 0.8, 0.8, 1.0)
ob_cube_001.lineart.crease_threshold = 0.0
_vg = ob_cube_001.vertex_groups.new(name='pelvis')
for _i, _w in zip([1, 3, 4, 5, 6, 7, 8, 9, 10, 11, 12, 13, 14, 15, 16, 17, 18, 19, 20, 21, 22, 23, 24, 25, 26, 27, 28, 29, 30, 31, 32, 33, 34, 35, 36, 37, 38, 39, 40, 41, 42, 43, 44, 45, 46, 47, 48, 49, 50, 51, 52, 53, 54, 55, 56, 57, 58, 59, 60, 61, 62, 63, 64, 65, 66, 67, 69, 70, 71, 72, 73, 74, 75, 76, 78, 79, 80, 81, 82, 83, 84, 85, 86, 87, 88, 89, 90, 91, 92, 94, 96, 97, 98, 99, 100, 101, 102, 108, 109, 110, 111, 112, 113, 114, 115, 116, 117, 118, 119, 120, 121, 122, 123, 124, 125, 126, 127, 128, 129, 130, 131, 132, 133, 134, 148, 290, 291, 293], [0.9864, 0.9863, 0.9949, 0.995, 0.9931, 0.9931, 0.1038, 0.7601, 0.9358, 0.9949, 0.995, 0.9909, 0.1033, 0.754, 0.9338, 0.9849, 0.9904, 0.9852, 0.9955, 0.9955, 0.9955, 0.9958, 0.9955, 0.9958, 0.9968, 0.9968, 0.9968, 0.9968, 0.9968, 0.9969, 0.9968, 0.9968, 0.9969, 0.9969, 0.9969, 0.9969, 0.997, 0.9971, 0.997, 0.997, 0.9969, 0.9969, 0.9969, 0.997, 0.997, 0.997, 0.997, 0.9971, 0.9971, 0.997, 0.9971, 0.9971, 0.9971, 0.9971, 0.997, 0.997, 0.997, 0.997, 0.997, 0.997, 0.997, 0.9971, 0.997, 0.9971, 0.9949, 0.9957, 0.9966, 0.9931, 0.9958, 0.9953, 0.9431, 0.7888, 0.1126, 0.9854, 0.9956, 0.9959, 0.9968, 0.9968, 0.9968, 0.9969, 0.9969, 0.9969, 0.997, 0.9971, 0.9969, 0.9969, 0.997, 0.9971, 0.9839, 0.9861, 0.9098, 0.5256, 0.09878, 0.8953, 0.5262, 0.1058, 1.0, 0.9873, 0.994, 0.9588, 0.9661, 0.9619, 0.9939, 0.9952, 0.9871, 0.9551, 0.9956, 0.9952, 0.9956, 0.9968, 0.9968, 0.9968, 0.9968, 0.9969, 0.9969, 0.9971, 0.9971, 0.9969, 0.997, 0.997, 0.9971, 0.997, 0.9971, 0.997, 0.001653, 0.05271, 0.05164, 0.0563]): _vg.add([_i], _w, 'REPLACE')
_vg = ob_cube_001.vertex_groups.new(name='torso')
for _i, _w in zip([0, 2, 8, 9, 10, 14, 15, 16, 68, 74, 75, 77, 93, 95, 96, 97, 98, 99, 100, 101, 110, 116, 148, 150, 288, 289, 290, 291, 292, 293], [0.07864, 0.08926, 0.1666, 0.1004, 0.01032, 0.1547, 0.1018, 0.007504, 0.02102, 0.04738, 0.0384, 0.5001, 0.7087, 0.7212, 0.07956, 0.441, 0.7178, 0.09413, 0.4412, 0.7068, 0.02207, 0.02707, 0.0128, 0.0178, 0.03932, 0.04463, 0.08969, 0.08625, 0.01051, 0.0192]): _vg.add([_i], _w, 'REPLACE')
_vg = ob_cube_001.vertex_groups.new(name='shoulder.L')
for _i, _w in zip([0, 2, 8, 9, 10, 14, 15, 16, 68, 73, 74, 75, 77, 93, 95, 97, 98, 100, 101, 145, 147, 148, 149, 150, 151, 152, 153, 288, 289, 290, 291, 292, 293], [0.7389, 0.7171, 0.5756, 0.1079, 0.002313, 0.5935, 0.1133, 0.008347, 0.8247, 0.006046, 0.1214, 0.6181, 0.4998, 0.2467, 0.2344, 0.003136, 0.1494, 0.002373, 0.1536, 0.0, 0.07479, 0.1634, 0.1715, 0.1572, 0.1842, 0.1107, 0.09128, 0.4552, 0.4506, 0.3695, 0.3753, 0.4677, 0.3547]): _vg.add([_i], _w, 'REPLACE')
_vg = ob_cube_001.vertex_groups.new(name='upperArm.L')
for _i, _w in zip([0, 2, 8, 9, 14, 15, 68, 74, 75, 93, 98, 101, 103, 104, 105, 106, 107, 135, 136, 137, 138, 139, 140, 141, 142, 143, 144, 145, 146, 147, 148, 149, 150, 151, 152, 153, 154, 155, 156, 157, 158, 159, 161, 164, 165, 166, 167, 168, 170, 171, 173, 176, 177, 192, 288, 289, 290, 291, 292, 293], [0.1693, 0.1804, 0.0, 0.01322, 0.0, 0.0118, 0.1371, 0.03219, 0.1373, 0.001604, 0.01797, 0.01756, 0.5014, 0.5176, 0.3179, 0.3386, 0.6367, 0.6516, 0.9202, 0.898, 0.9214, 0.9099, 0.9091, 0.9077, 0.9964, 0.9962, 0.9971, 0.9975, 0.9966, 0.9066, 0.7794, 0.8037, 0.785, 0.789, 0.8818, 0.8866, 0.056, 0.06697, 0.1767, 0.1685, 0.132, 0.1183, 0.0, 0.0, 0.0, 0.0, 0.0, 0.0, 0.0, 0.0, 0.0, 0.0, 0.0, 0.0, 0.4865, 0.4847, 0.3897, 0.3925, 0.5095, 0.512]): _vg.add([_i], _w, 'REPLACE')
_vg = ob_cube_001.vertex_groups.new(name='lowerArm.L')
for _i, _w in zip([103, 104, 105, 106, 107, 135, 136, 137, 138, 139, 140, 141, 154, 155, 156, 157, 158, 159, 160, 161, 162, 163, 164, 165, 166, 167, 168, 169, 170, 171, 172, 173, 174, 175, 176, 177, 192, 194, 195, 196, 199, 203], [0.4982, 0.482, 0.6815, 0.6608, 0.3625, 0.3474, 0.07961, 0.1019, 0.07847, 0.09003, 0.09079, 0.09216, 0.9421, 0.9312, 0.8207, 0.8295, 0.8666, 0.8803, 0.9052, 0.925, 0.9069, 0.9091, 0.9417, 0.9392, 0.259, 0.6056, 0.5112, 0.4864, 0.7141, 0.6967, 0.07206, 0.17, 0.1744, 0.1461, 0.2256, 0.2513, 0.1467, 0.0854, 0.08561, 0.112, 0.001166, 0.008859]): _vg.add([_i], _w, 'REPLACE')
_vg = ob_cube_001.vertex_groups.new(name='hand.L')
for _i, _w in zip([160, 161, 162, 163, 164, 165, 166, 167, 168, 169, 170, 171, 172, 173, 174, 175, 176, 177, 178, 179, 180, 181, 182, 183, 184, 185, 186, 187, 188, 189, 190, 191, 192, 193, 194, 195, 196, 197, 198, 199, 200, 201, 202, 203, 204, 205, 206, 207, 208, 209, 210, 211, 212, 213, 214, 215, 216, 217, 218, 219, 220, 221, 222, 223, 224, 225, 226, 227, 228, 229, 230, 231, 232, 233, 234, 235, 236, 237, 238, 239, 240, 241, 242, 243, 244, 245, 246, 247, 248, 249, 250, 251, 252, 253, 254, 255, 256, 257, 258, 259, 260, 261, 262, 263, 264, 265, 266, 267, 268, 269, 270, 271, 272, 273, 274, 275, 276, 277, 278, 279, 280, 281, 282, 283, 284, 285, 286, 287], [0.09486, 0.07354, 0.08843, 0.08528, 0.05533, 0.05714, 0.741, 0.3939, 0.4879, 0.5127, 0.2852, 0.3024, 0.9279, 0.8298, 0.8253, 0.8537, 0.7742, 0.7484, 0.9974, 0.9954, 0.9938, 0.9923, 0.9915, 0.9884, 0.9976, 0.996, 0.9832, 0.9802, 0.9965, 0.9923, 0.9885, 0.987, 0.8531, 0.9793, 0.9145, 0.9142, 0.8879, 0.9837, 0.9856, 0.9744, 0.9798, 0.9865, 0.9803, 0.9705, 0.9903, 0.9871, 0.9818, 0.9856, 0.9983, 0.9973, 0.995, 0.9939, 0.9984, 0.9979, 0.9965, 0.9957, 0.98, 0.9814, 0.9791, 0.9766, 0.9874, 0.9867, 0.9849, 0.9858, 0.9983, 0.998, 0.9988, 0.9795, 0.986, 0.9861, 0.9986, 0.9978, 0.9988, 0.9985, 0.9984, 0.9796, 0.9792, 0.9787, 0.9864, 0.9863, 0.9987, 0.9986, 0.9985, 0.9985, 0.999, 0.999, 0.9989, 0.9989, 0.9793, 0.9793, 0.9792, 0.9791, 0.9863, 0.9863, 0.9861, 0.9862, 0.9989, 0.9988, 0.9988, 0.9988, 0.9992, 0.9991, 0.9991, 0.9991, 0.9793, 0.9793, 0.9792, 0.9792, 0.9862, 0.9862, 0.9862, 0.9862, 0.9989, 0.9989, 0.9989, 0.9989, 0.9992, 0.9992, 0.9992, 0.9992, 0.9793, 0.9793, 0.9792, 0.9792, 0.9862, 0.9862, 0.9862, 0.9862]): _vg.add([_i], _w, 'REPLACE')
_m = ob_cube_001.modifiers.new('Mirror', 'MIRROR')
_m.use_clip = True
_m = ob_cube_001.modifiers.new('Armature', 'ARMATURE')
_m.object = ob_armature
ob_light_001.location = (4.076, 1.005, 5.904)
ob_light_001.rotation_euler = (0.6503, 0.05522, 1.866)
ob_light_001.color = (0.8, 0.8, 0.8, 1.0)
ob_light_001.lineart.crease_threshold = 0.0
ob_camera_001.location = (7.359, -6.926, 4.958)
ob_camera_001.rotation_euler = (1.109, 9.305e-08, 0.8149)
ob_camera_001.scale = (1.0, 1.0, 1.0)
ob_camera_001.color = (0.8, 0.8, 0.8, 1.0)
ob_camera_001.lineart.crease_threshold = 0.0
ob_armature.location = (0.0, -2.145e-07, -1.316)
ob_armature.show_in_front = True
ob_armature.lineart.crease_threshold = 0.0

# ---- collection membership
col_collection.objects.link(ob_light)
col_collection.objects.link(ob_camera)
col_collection.objects.link(ob_cube_001)
col_collection.objects.link(ob_light_001)
col_collection.objects.link(ob_camera_001)
col_collection.objects.link(ob_armature)

# ---- scene / render settings (as saved in the file)
scene.camera = ob_camera
scene.frame_start = 1; scene.frame_end = 250; scene.frame_set(1)
scene.render.engine = 'BLENDER_EEVEE_NEXT'
scene.cycles.use_denoising = False
scene.cycles.samples = 128
scene.cycles.sampling_pattern = 'TABULATED_SOBOL'
scene.cycles.use_adaptive_sampling = False
scene.cycles.use_light_tree = False
scene.view_settings.view_transform = 'Filmic'
bpy.context.view_layer.update()
